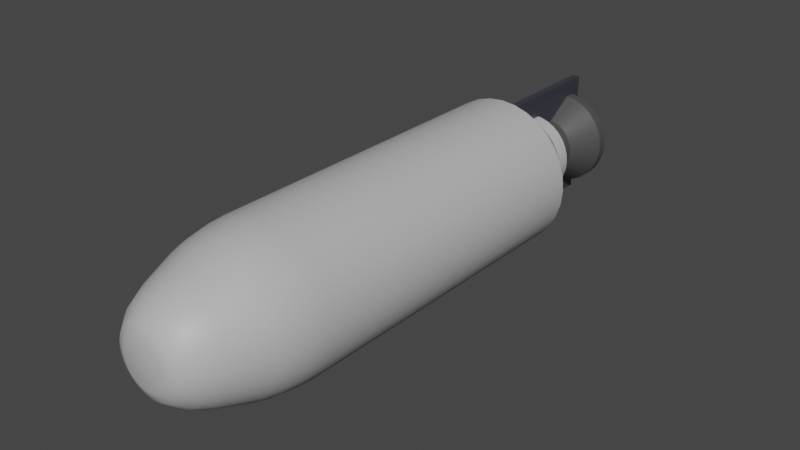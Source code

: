 # Source: rocket.blend  (saved by Blender 3.6.11; exported with 4.5.12 LTS)
import bpy
from mathutils import Matrix  # noqa: F401  (used for matrix-valued properties, if any)

bpy.ops.wm.read_factory_settings(use_empty=True)
scene = bpy.context.scene
scene.name = 'Scene'

# ---- collections
col_collection = bpy.data.collections.new('Collection'); scene.collection.children.link(col_collection)

# ---- materials (node trees are filled in below, after node groups)
mat_light_grey = bpy.data.materials.new('Light Grey')
mat_light_grey.use_transparent_shadow = False
mat_dark_grey = bpy.data.materials.new('Dark Grey')
mat_dark_grey.use_transparent_shadow = False
mat_metal = bpy.data.materials.new('Metal')
mat_metal.use_transparent_shadow = False

# ---- node groups
ng_auto_smooth = bpy.data.node_groups.new('Auto Smooth', 'GeometryNodeTree')
_s = ng_auto_smooth.interface.new_socket(name='Geometry', in_out='OUTPUT', socket_type='NodeSocketGeometry')
_s = ng_auto_smooth.interface.new_socket(name='Geometry', in_out='INPUT', socket_type='NodeSocketGeometry')
_s = ng_auto_smooth.interface.new_socket(name='Angle', in_out='INPUT', socket_type='NodeSocketFloat')
_s.subtype = 'ANGLE'
_s.min_value = 0.0
_s.max_value = 3.142
ng_auto_smooth.is_modifier = True
_N = ng_auto_smooth.nodes; _L = ng_auto_smooth.links
n0 = _N.new('NodeGroupOutput'); n0.name = 'Group Output'; n0.location = (480, -100)
n1 = _N.new('NodeGroupInput'); n1.name = 'Group Input'; n1.location = (-420, -300)
n2 = _N.new('NodeGroupInput'); n2.name = 'Group Input.001'; n2.location = (-60, -100)
n3 = _N.new('GeometryNodeSetShadeSmooth'); n3.name = 'Set Shade Smooth'; n3.location = (120, -100)
n3.domain = 'EDGE'
n4 = _N.new('GeometryNodeSetShadeSmooth'); n4.name = 'Set Shade Smooth.001'; n4.location = (300, -100)
n5 = _N.new('GeometryNodeInputMeshEdgeAngle'); n5.name = 'Edge Angle'; n5.location = (-420, -220)
n6 = _N.new('GeometryNodeInputEdgeSmooth'); n6.name = 'Is Edge Smooth'; n6.location = (-60, -160)
n7 = _N.new('GeometryNodeInputShadeSmooth'); n7.name = 'Is Face Smooth'; n7.location = (-240, -340)
n8 = _N.new('FunctionNodeBooleanMath'); n8.name = 'Boolean Math'; n8.location = (-60, -220)
n9 = _N.new('FunctionNodeCompare'); n9.name = 'Compare'; n9.location = (-240, -180)
n9.operation = 'LESS_EQUAL'
_L.new(n5.outputs[0], n9.inputs[0])
_L.new(n4.outputs[0], n0.inputs[0])
_L.new(n1.outputs[1], n9.inputs[1])
_L.new(n9.outputs[0], n8.inputs[0])
_L.new(n7.outputs[0], n8.inputs[1])
_L.new(n2.outputs[0], n3.inputs[0])
_L.new(n6.outputs[0], n3.inputs[1])
_L.new(n3.outputs[0], n4.inputs[0])
_L.new(n8.outputs[0], n3.inputs[2])
n0.is_active_output = True

# ---- material node trees
mat_light_grey.use_nodes = True; mat_light_grey.node_tree.nodes.clear()
_N = mat_light_grey.node_tree.nodes; _L = mat_light_grey.node_tree.links
n0 = _N.new('ShaderNodeBsdfPrincipled'); n0.name = 'Principled BSDF'; n0.location = (10, 300)
n0.distribution = 'GGX'
n0.subsurface_method = 'RANDOM_WALK_SKIN'
n0.inputs[0].default_value = (0.5071, 0.5071, 0.5071, 1.0)
n0.inputs[3].default_value = 1.45
n0.inputs[27].default_value = (0.0, 0.0, 0.0, 1.0)
n0.inputs[28].default_value = 1.0
n1 = _N.new('ShaderNodeOutputMaterial'); n1.name = 'Material Output'; n1.location = (300, 300)
_L.new(n0.outputs[0], n1.inputs[0])
n1.is_active_output = True
mat_dark_grey.use_nodes = True; mat_dark_grey.node_tree.nodes.clear()
_N = mat_dark_grey.node_tree.nodes; _L = mat_dark_grey.node_tree.links
n0 = _N.new('ShaderNodeBsdfPrincipled'); n0.name = 'Principled BSDF'; n0.location = (10, 300)
n0.distribution = 'GGX'
n0.subsurface_method = 'RANDOM_WALK_SKIN'
n0.inputs[0].default_value = (0.06998, 0.06998, 0.06998, 1.0)
n0.inputs[3].default_value = 1.45
n0.inputs[27].default_value = (0.0, 0.0, 0.0, 1.0)
n0.inputs[28].default_value = 1.0
n1 = _N.new('ShaderNodeOutputMaterial'); n1.name = 'Material Output'; n1.location = (300, 300)
_L.new(n0.outputs[0], n1.inputs[0])
n1.is_active_output = True
mat_metal.use_nodes = True; mat_metal.node_tree.nodes.clear()
_N = mat_metal.node_tree.nodes; _L = mat_metal.node_tree.links
n0 = _N.new('ShaderNodeBsdfPrincipled'); n0.name = 'Principled BSDF'; n0.location = (10, 300)
n0.distribution = 'GGX'
n0.subsurface_method = 'RANDOM_WALK_SKIN'
n0.inputs[0].default_value = (0.09686, 0.09783, 0.1282, 1.0)
n0.inputs[1].default_value = 0.6063
n0.inputs[2].default_value = 0.2559
n0.inputs[3].default_value = 1.45
n0.inputs[13].default_value = 0.2165
n0.inputs[27].default_value = (0.0, 0.0, 0.0, 1.0)
n0.inputs[28].default_value = 1.0
n1 = _N.new('ShaderNodeOutputMaterial'); n1.name = 'Material Output'; n1.location = (300, 300)
_L.new(n0.outputs[0], n1.inputs[0])
n1.is_active_output = True

# ---- world
world_world = bpy.data.worlds.new('World'); scene.world = world_world
world_world.use_nodes = True; world_world.node_tree.nodes.clear()
_N = world_world.node_tree.nodes; _L = world_world.node_tree.links
n0 = _N.new('ShaderNodeOutputWorld'); n0.name = 'World Output'; n0.location = (300, 300)
n1 = _N.new('ShaderNodeBackground'); n1.name = 'Background'; n1.location = (10, 300)
n1.inputs[0].default_value = (0.05088, 0.05088, 0.05088, 1.0)
_L.new(n1.outputs[0], n0.inputs[0])
n0.is_active_output = True
world_world.color = (0.05088, 0.05088, 0.05088)
world_world.use_sun_shadow = False
world_world.sun_shadow_jitter_overblur = 0.0

# ---- meshes
me_cylinder_005 = bpy.data.meshes.new('Cylinder.005')
me_cylinder_005.from_pydata([(0.0, 1.0, -1.0), (-0.1073, 0.5394, -1.254), (0.1951, 0.9808, -1.0), (-0.2105, 0.5081, -1.254), (0.3827, 0.9239, -1.0), (-0.3056, 0.4573, -1.254), (0.5556, 0.8315, -1.0), (-0.3889, 0.3889, -1.254), (0.7071, 0.7071, -1.0), (-0.4573, 0.3056, -1.254), (0.8315, 0.5556, -1.0), (-0.5081, 0.2105, -1.254), (0.9239, 0.3827, -1.0), (-0.5394, 0.1073, -1.254), (0.9808, 0.1951, -1.0), (-0.55, -1.731e-08, -1.254), (1.0, 0.0, -1.0), (-0.5394, -0.1073, -1.254), (0.9808, -0.1951, -1.0), (-0.5081, -0.2105, -1.254), (0.9239, -0.3827, -1.0), (-0.4573, -0.3056, -1.254), (0.8315, -0.5556, -1.0), (-0.3889, -0.3889, -1.254), (0.7071, -0.7071, -1.0), (-0.3056, -0.4573, -1.254), (0.5556, -0.8315, -1.0), (-0.2105, -0.5081, -1.254), (0.3827, -0.9239, -1.0), (-0.1073, -0.5394, -1.254), (0.1951, -0.9808, -1.0), (-8.926e-09, -0.55, -1.254), (0.0, -1.0, -1.0), (0.1073, -0.5394, -1.254), (-0.1951, -0.9808, -1.0), (0.2105, -0.5081, -1.254), (-0.3827, -0.9239, -1.0), (0.3056, -0.4573, -1.254), (-0.5556, -0.8315, -1.0), (0.3889, -0.3889, -1.254), (-0.7071, -0.7071, -1.0), (0.4573, -0.3056, -1.254), (-0.8315, -0.5556, -1.0), (0.5081, -0.2105, -1.254), (-0.9239, -0.3827, -1.0), (0.5394, -0.1073, -1.254), (-0.9808, -0.1951, -1.0), (0.55, -1.731e-08, -1.254), (-1.0, 0.0, -1.0), (0.5394, 0.1073, -1.254), (-0.9808, 0.1951, -1.0), (0.5081, 0.2105, -1.254), (-0.9239, 0.3827, -1.0), (0.4573, 0.3056, -1.254), (-0.8315, 0.5556, -1.0), (0.3889, 0.3889, -1.254), (-0.7071, 0.7071, -1.0), (0.3056, 0.4573, -1.254), (-0.5556, 0.8315, -1.0), (0.2105, 0.5081, -1.254), (-0.3827, 0.9239, -1.0), (0.1073, 0.5394, -1.254), (-0.1951, 0.9808, -1.0), (-8.926e-09, 0.55, -1.254), (0.05703, 0.2867, 1.526), (0.1411, 0.7095, 1.326), (0.08701, 0.4374, 1.499), (0.1178, 0.5922, 1.426), (3.541e-08, 0.7234, 1.326), (5.96e-08, 0.2923, 1.526), (4.657e-08, 0.6038, 1.426), (5.541e-08, 0.446, 1.499), (0.1119, 0.2701, 1.526), (0.2768, 0.6683, 1.326), (0.1707, 0.412, 1.499), (0.2311, 0.5578, 1.426), (0.1624, 0.243, 1.526), (0.4019, 0.6015, 1.326), (0.2478, 0.3708, 1.499), (0.3354, 0.502, 1.426), (0.2067, 0.2067, 1.526), (0.5115, 0.5115, 1.326), (0.3154, 0.3154, 1.499), (0.4269, 0.4269, 1.426), (0.243, 0.1624, 1.526), (0.6015, 0.4019, 1.326), (0.3708, 0.2478, 1.499), (0.502, 0.3354, 1.426), (0.2701, 0.1119, 1.526), (0.6683, 0.2768, 1.326), (0.412, 0.1707, 1.499), (0.5578, 0.2311, 1.426), (0.2867, 0.05703, 1.526), (0.7095, 0.1411, 1.326), (0.4374, 0.08701, 1.499), (0.5922, 0.1178, 1.426), (0.2923, 0.0, 1.526), (0.7234, 3.203e-09, 1.326), (0.446, 2.328e-09, 1.499), (0.6038, 3.551e-09, 1.426), (0.2867, -0.05703, 1.526), (0.7095, -0.1411, 1.326), (0.4374, -0.08701, 1.499), (0.5922, -0.1178, 1.426), (0.2701, -0.1119, 1.526), (0.6683, -0.2768, 1.326), (0.412, -0.1707, 1.499), (0.5578, -0.2311, 1.426), (0.243, -0.1624, 1.526), (0.6015, -0.4019, 1.326), (0.3708, -0.2478, 1.499), (0.502, -0.3354, 1.426), (0.2067, -0.2067, 1.526), (0.5115, -0.5115, 1.326), (0.3154, -0.3154, 1.499), (0.4269, -0.4269, 1.426), (0.1624, -0.243, 1.526), (0.4019, -0.6015, 1.326), (0.2478, -0.3708, 1.499), (0.3354, -0.502, 1.426), (0.1119, -0.2701, 1.526), (0.2768, -0.6683, 1.326), (0.1707, -0.412, 1.499), (0.2311, -0.5578, 1.426), (0.05703, -0.2867, 1.526), (0.1411, -0.7095, 1.326), (0.08701, -0.4374, 1.499), (0.1178, -0.5922, 1.426), (5.774e-08, -0.2923, 1.526), (3.541e-08, -0.7234, 1.326), (5.448e-08, -0.446, 1.499), (4.633e-08, -0.6038, 1.426), (-0.05703, -0.2867, 1.526), (-0.1411, -0.7095, 1.326), (-0.08701, -0.4374, 1.499), (-0.1178, -0.5922, 1.426), (-0.1119, -0.2701, 1.526), (-0.2768, -0.6683, 1.326), (-0.1707, -0.412, 1.499), (-0.2311, -0.5578, 1.426), (-0.1624, -0.243, 1.526), (-0.4019, -0.6015, 1.326), (-0.2478, -0.3708, 1.499), (-0.3354, -0.502, 1.426), (-0.2067, -0.2067, 1.526), (-0.5115, -0.5115, 1.326), (-0.3154, -0.3154, 1.499), (-0.4269, -0.4269, 1.426), (-0.243, -0.1624, 1.526), (-0.6015, -0.4019, 1.326), (-0.3708, -0.2478, 1.499), (-0.502, -0.3354, 1.426), (-0.2701, -0.1119, 1.526), (-0.6683, -0.2768, 1.326), (-0.412, -0.1707, 1.499), (-0.5578, -0.2311, 1.426), (-0.2867, -0.05703, 1.526), (-0.7095, -0.1411, 1.326), (-0.4374, -0.08701, 1.499), (-0.5922, -0.1178, 1.426), (-0.2923, 7.451e-09, 1.526), (-0.7234, 3.203e-09, 1.326), (-0.446, 6.054e-09, 1.499), (-0.6038, 4.54e-09, 1.426), (-0.2867, 0.05703, 1.526), (-0.7095, 0.1411, 1.326), (-0.4374, 0.08701, 1.499), (-0.5922, 0.1178, 1.426), (-0.2701, 0.1119, 1.526), (-0.6683, 0.2768, 1.326), (-0.412, 0.1707, 1.499), (-0.5578, 0.2311, 1.426), (-0.243, 0.1624, 1.526), (-0.6015, 0.4019, 1.326), (-0.3708, 0.2478, 1.499), (-0.502, 0.3354, 1.426), (-0.2067, 0.2067, 1.526), (-0.5115, 0.5115, 1.326), (-0.3154, 0.3154, 1.499), (-0.4269, 0.4269, 1.426), (-0.1624, 0.243, 1.526), (-0.4019, 0.6015, 1.326), (-0.2478, 0.3708, 1.499), (-0.3354, 0.502, 1.426), (-0.1119, 0.2701, 1.526), (-0.2768, 0.6683, 1.326), (-0.1707, 0.412, 1.499), (-0.2311, 0.5578, 1.426), (-0.05703, 0.2867, 1.526), (-0.1411, 0.7095, 1.326), (-0.08701, 0.4374, 1.499), (-0.1178, 0.5922, 1.426), (0.0, 1.0, 0.837), (1.352e-08, 0.8944, 1.125), (1.863e-09, 0.9859, 0.9352), (6.752e-09, 0.9472, 1.04), (0.1745, 0.8772, 1.125), (0.1951, 0.9808, 0.837), (0.1848, 0.929, 1.04), (0.1923, 0.9669, 0.9352), (0.3423, 0.8263, 1.125), (0.3827, 0.9239, 0.837), (0.3625, 0.8751, 1.04), (0.3773, 0.9108, 0.9352), (0.4969, 0.7437, 1.125), (0.5556, 0.8315, 0.837), (0.5262, 0.7876, 1.04), (0.5477, 0.8197, 0.9352), (0.6324, 0.6324, 1.125), (0.7071, 0.7071, 0.837), (0.6698, 0.6698, 1.04), (0.6971, 0.6971, 0.9352), (0.7437, 0.4969, 1.125), (0.8315, 0.5556, 0.837), (0.7876, 0.5262, 1.04), (0.8197, 0.5477, 0.9352), (0.8263, 0.3423, 1.125), (0.9239, 0.3827, 0.837), (0.8751, 0.3625, 1.04), (0.9108, 0.3773, 0.9352), (0.8772, 0.1745, 1.125), (0.9808, 0.1951, 0.837), (0.929, 0.1848, 1.04), (0.9669, 0.1923, 0.9352), (0.8944, 1.223e-09, 1.125), (1.0, 0.0, 0.837), (0.9472, 6.403e-10, 1.04), (0.9859, 1.746e-10, 0.9352), (0.8772, -0.1745, 1.125), (0.9808, -0.1951, 0.837), (0.929, -0.1848, 1.04), (0.9669, -0.1923, 0.9352), (0.8263, -0.3423, 1.125), (0.9239, -0.3827, 0.837), (0.8751, -0.3625, 1.04), (0.9108, -0.3773, 0.9352), (0.7437, -0.4969, 1.125), (0.8315, -0.5556, 0.837), (0.7876, -0.5262, 1.04), (0.8197, -0.5477, 0.9352), (0.6324, -0.6324, 1.125), (0.7071, -0.7071, 0.837), (0.6698, -0.6698, 1.04), (0.6971, -0.6971, 0.9352), (0.4969, -0.7437, 1.125), (0.5556, -0.8315, 0.837), (0.5262, -0.7876, 1.04), (0.5477, -0.8197, 0.9352), (0.3423, -0.8263, 1.125), (0.3827, -0.9239, 0.837), (0.3625, -0.8751, 1.04), (0.3773, -0.9108, 0.9352), (0.1745, -0.8772, 1.125), (0.1951, -0.9808, 0.837), (0.1848, -0.929, 1.04), (0.1923, -0.9669, 0.9352), (1.352e-08, -0.8944, 1.125), (0.0, -1.0, 0.837), (6.752e-09, -0.9472, 1.04), (1.863e-09, -0.9859, 0.9352), (-0.1745, -0.8772, 1.125), (-0.1951, -0.9808, 0.837), (-0.1848, -0.929, 1.04), (-0.1923, -0.9669, 0.9352), (-0.3423, -0.8263, 1.125), (-0.3827, -0.9239, 0.837), (-0.3625, -0.8751, 1.04), (-0.3773, -0.9108, 0.9352), (-0.4969, -0.7437, 1.125), (-0.5556, -0.8315, 0.837), (-0.5262, -0.7876, 1.04), (-0.5477, -0.8197, 0.9352), (-0.6324, -0.6324, 1.125), (-0.7071, -0.7071, 0.837), (-0.6698, -0.6698, 1.04), (-0.6971, -0.6971, 0.9352), (-0.7437, -0.4969, 1.125), (-0.8315, -0.5556, 0.837), (-0.7876, -0.5262, 1.04), (-0.8197, -0.5477, 0.9352), (-0.8263, -0.3423, 1.125), (-0.9239, -0.3827, 0.837), (-0.8751, -0.3625, 1.04), (-0.9108, -0.3773, 0.9352), (-0.8772, -0.1745, 1.125), (-0.9808, -0.1951, 0.837), (-0.929, -0.1848, 1.04), (-0.9669, -0.1923, 0.9352), (-0.8944, 1.223e-09, 1.125), (-1.0, 0.0, 0.837), (-0.9472, 6.403e-10, 1.04), (-0.9859, 1.746e-10, 0.9352), (-0.8772, 0.1745, 1.125), (-0.9808, 0.1951, 0.837), (-0.929, 0.1848, 1.04), (-0.9669, 0.1923, 0.9352), (-0.8263, 0.3423, 1.125), (-0.9239, 0.3827, 0.837), (-0.8751, 0.3625, 1.04), (-0.9108, 0.3773, 0.9352), (-0.7437, 0.4969, 1.125), (-0.8315, 0.5556, 0.837), (-0.7876, 0.5262, 1.04), (-0.8197, 0.5477, 0.9352), (-0.6324, 0.6324, 1.125), (-0.7071, 0.7071, 0.837), (-0.6698, 0.6698, 1.04), (-0.6971, 0.6971, 0.9352), (-0.4969, 0.7437, 1.125), (-0.5556, 0.8315, 0.837), (-0.5262, 0.7876, 1.04), (-0.5477, 0.8197, 0.9352), (-0.3423, 0.8263, 1.125), (-0.3827, 0.9239, 0.837), (-0.3625, 0.8751, 1.04), (-0.3773, 0.9108, 0.9352), (-0.1745, 0.8772, 1.125), (-0.1951, 0.9808, 0.837), (-0.1848, 0.929, 1.04), (-0.1923, 0.9669, 0.9352), (-0.1073, 0.5394, -1.341), (-1.664e-07, 0.55, -1.341), (-0.2105, 0.5081, -1.341), (-0.3889, 0.3889, -1.341), (-0.3056, 0.4573, -1.341), (-0.4573, 0.3056, -1.341), (-0.5394, 0.1073, -1.341), (-0.5081, 0.2105, -1.341), (-0.55, 7.185e-09, -1.341), (-0.5081, -0.2105, -1.341), (-0.5394, -0.1073, -1.341), (-0.4573, -0.3056, -1.341), (-0.3056, -0.4573, -1.341), (-0.3889, -0.3889, -1.341), (-0.2105, -0.5081, -1.341), (-1.664e-07, -0.55, -1.341), (-0.1073, -0.5394, -1.341), (0.1073, -0.5394, -1.341), (0.3056, -0.4573, -1.341), (0.2105, -0.5081, -1.341), (0.3889, -0.3889, -1.341), (0.5081, -0.2105, -1.341), (0.4573, -0.3056, -1.341), (0.5394, -0.1073, -1.341), (0.5394, 0.1073, -1.341), (0.55, 7.185e-09, -1.341), (0.5081, 0.2105, -1.341), (0.3889, 0.3889, -1.341), (0.4573, 0.3056, -1.341), (0.3056, 0.4573, -1.341), (0.1073, 0.5394, -1.341), (0.2105, 0.5081, -1.341), (0.1485, 0.3585, -1.408), (0.2156, 0.3226, -1.408), (0.3226, 0.2156, -1.408), (0.3585, 0.1485, -1.408), (0.1485, -0.3585, -1.408), (0.0757, -0.3806, -1.408), (-0.0757, -0.3806, -1.408), (-0.1485, -0.3585, -1.408), (-0.3806, -0.0757, -1.408), (-0.388, 8.216e-09, -1.408), (-0.3585, 0.1485, -1.408), (-0.3226, 0.2156, -1.408), (-1.464e-07, 0.388, -1.408), (0.0757, 0.3806, -1.408), (0.2744, 0.2744, -1.408), (0.3806, 0.0757, -1.408), (0.3806, -0.0757, -1.408), (0.3585, -0.1485, -1.408), (0.3226, -0.2156, -1.408), (0.2156, -0.3226, -1.408), (-1.464e-07, -0.388, -1.408), (-0.2156, -0.3226, -1.408), (-0.2744, -0.2744, -1.408), (-0.3585, -0.1485, -1.408), (-0.3806, 0.0757, -1.408), (-0.2744, 0.2744, -1.408), (-0.2156, 0.3226, -1.408), (-0.0757, 0.3806, -1.408), (0.388, 8.216e-09, -1.408), (-0.3226, -0.2156, -1.408), (0.2744, -0.2744, -1.408), (-0.1485, 0.3585, -1.408), (0.1485, 0.3585, -1.483), (0.2156, 0.3226, -1.483), (0.3226, 0.2156, -1.483), (0.3585, 0.1485, -1.483), (0.1485, -0.3585, -1.483), (0.0757, -0.3806, -1.483), (-0.0757, -0.3806, -1.483), (-0.1485, -0.3585, -1.483), (-0.3806, -0.0757, -1.483), (-0.388, 8.216e-09, -1.483), (-0.3585, 0.1485, -1.483), (-0.3226, 0.2156, -1.483), (-1.099e-07, 0.388, -1.483), (0.0757, 0.3806, -1.483), (0.2744, 0.2744, -1.483), (0.3806, 0.0757, -1.483), (0.3806, -0.0757, -1.483), (0.3585, -0.1485, -1.483), (0.3226, -0.2156, -1.483), (0.2156, -0.3226, -1.483), (-1.099e-07, -0.388, -1.483), (-0.2156, -0.3226, -1.483), (-0.2744, -0.2744, -1.483), (-0.3585, -0.1485, -1.483), (-0.3806, 0.0757, -1.483), (-0.2744, 0.2744, -1.483), (-0.2156, 0.3226, -1.483), (-0.0757, 0.3806, -1.483), (0.388, 8.216e-09, -1.483), (-0.3226, -0.2156, -1.483), (0.2744, -0.2744, -1.483), (-0.1485, 0.3585, -1.483), (0.2438, 0.5887, -1.645), (0.354, 0.5298, -1.645), (0.5298, 0.354, -1.645), (0.5887, 0.2438, -1.645), (0.2438, -0.5887, -1.645), (0.1243, -0.625, -1.645), (-0.1243, -0.625, -1.645), (-0.2438, -0.5887, -1.645), (-0.625, -0.1243, -1.645), (-0.6372, 9.414e-09, -1.645), (-0.5887, 0.2438, -1.645), (-0.5298, 0.354, -1.645), (-1.164e-07, 0.6372, -1.645), (0.1243, 0.625, -1.645), (0.4506, 0.4506, -1.645), (0.625, 0.1243, -1.645), (0.625, -0.1243, -1.645), (0.5887, -0.2438, -1.645), (0.5298, -0.354, -1.645), (0.354, -0.5298, -1.645), (-1.164e-07, -0.6372, -1.645), (-0.354, -0.5298, -1.645), (-0.4506, -0.4506, -1.645), (-0.5887, -0.2438, -1.645), (-0.625, 0.1243, -1.645), (-0.4506, 0.4506, -1.645), (-0.354, 0.5298, -1.645), (-0.1243, 0.625, -1.645), (0.6372, 9.414e-09, -1.645), (-0.5298, -0.354, -1.645), (0.4506, -0.4506, -1.645), (-0.2438, 0.5887, -1.645), (0.1919, 0.4633, -1.698), (0.2786, 0.417, -1.698), (0.417, 0.2786, -1.698), (0.4633, 0.1919, -1.698), (0.1919, -0.4633, -1.698), (0.09784, -0.4919, -1.698), (-0.09784, -0.4919, -1.698), (-0.1919, -0.4633, -1.698), (-0.4919, -0.09784, -1.698), (-0.5015, 7.89e-09, -1.698), (-0.4633, 0.1919, -1.698), (-0.417, 0.2786, -1.698), (-1.299e-07, 0.5015, -1.698), (0.09784, 0.4919, -1.698), (0.3546, 0.3546, -1.698), (0.4919, 0.09784, -1.698), (0.4919, -0.09784, -1.698), (0.4633, -0.1919, -1.698), (0.417, -0.2786, -1.698), (0.2786, -0.417, -1.698), (-1.299e-07, -0.5015, -1.698), (-0.2786, -0.417, -1.698), (-0.3546, -0.3546, -1.698), (-0.4633, -0.1919, -1.698), (-0.4919, 0.09784, -1.698), (-0.3546, 0.3546, -1.698), (-0.2786, 0.417, -1.698), (-0.09784, 0.4919, -1.698), (0.5015, 7.89e-09, -1.698), (-0.417, -0.2786, -1.698), (0.3546, -0.3546, -1.698), (-0.1919, 0.4633, -1.698), (0.2438, 0.5887, -1.698), (0.354, 0.5298, -1.698), (0.5298, 0.354, -1.698), (0.5887, 0.2438, -1.698), (0.2438, -0.5887, -1.698), (0.1243, -0.625, -1.698), (-0.1243, -0.625, -1.698), (-0.2438, -0.5887, -1.698), (-0.625, -0.1243, -1.698), (-0.6372, 9.414e-09, -1.698), (-0.5887, 0.2438, -1.698), (-0.5298, 0.354, -1.698), (-1.305e-07, 0.6372, -1.698), (0.1243, 0.625, -1.698), (0.4506, 0.4506, -1.698), (0.625, 0.1243, -1.698), (0.625, -0.1243, -1.698), (0.5887, -0.2438, -1.698), (0.5298, -0.354, -1.698), (0.354, -0.5298, -1.698), (-1.305e-07, -0.6372, -1.698), (-0.354, -0.5298, -1.698), (-0.4506, -0.4506, -1.698), (-0.5887, -0.2438, -1.698), (-0.625, 0.1243, -1.698), (-0.4506, 0.4506, -1.698), (-0.354, 0.5298, -1.698), (-0.1243, 0.625, -1.698), (0.6372, 9.414e-09, -1.698), (-0.5298, -0.354, -1.698), (0.4506, -0.4506, -1.698), (-0.2438, 0.5887, -1.698), (0.1304, 0.3148, -1.597), (0.1893, 0.2833, -1.597), (0.2833, 0.1893, -1.597), (0.3148, 0.1304, -1.597), (0.1304, -0.3148, -1.597), (0.06647, -0.3342, -1.597), (-0.06647, -0.3342, -1.597), (-0.1304, -0.3148, -1.597), (-0.3342, -0.06647, -1.597), (-0.3407, 1.184e-08, -1.597), (-0.3148, 0.1304, -1.597), (-0.2833, 0.1893, -1.597), (-1.222e-07, 0.3407, -1.597), (0.06647, 0.3342, -1.597), (0.2409, 0.2409, -1.597), (0.3342, 0.06647, -1.597), (0.3342, -0.06647, -1.597), (0.3148, -0.1304, -1.597), (0.2833, -0.1893, -1.597), (0.1893, -0.2833, -1.597), (-1.222e-07, -0.3407, -1.597), (-0.1893, -0.2833, -1.597), (-0.2409, -0.2409, -1.597), (-0.3148, -0.1304, -1.597), (-0.3342, 0.06647, -1.597), (-0.2409, 0.2409, -1.597), (-0.1893, 0.2833, -1.597), (-0.06647, 0.3342, -1.597), (0.3407, 1.184e-08, -1.597), (-0.2833, -0.1893, -1.597), (0.2409, -0.2409, -1.597), (-0.1304, 0.3148, -1.597), (-0.05155, -0.8448, -1.007), (-0.05155, 0.8448, -1.007), (-0.05155, -0.8448, -1.768), (-0.05155, 0.8448, -1.768), (0.05155, -0.8448, -1.007), (0.05155, 0.8448, -1.007), (0.05155, -0.8448, -1.768), (0.05155, 0.8448, -1.768), (-0.05155, 0.4331, -1.007), (-0.05155, 0.3544, -1.007), (-0.05155, -0.3544, -1.007), (-0.05155, -0.4331, -1.007), (-0.05155, -0.4331, -1.768), (-0.05155, -0.3544, -1.557), (-0.05155, 0.3544, -1.557), (-0.05155, 0.4331, -1.768), (0.05155, -0.4331, -1.768), (0.05155, -0.3544, -1.557), (0.05155, 0.3544, -1.557), (0.05155, 0.4331, -1.768), (0.05155, -0.4331, -1.007), (0.05155, -0.3544, -1.007), (0.05155, 0.3544, -1.007), (0.05155, 0.4331, -1.007)], [], [(62, 317, 192, 0), (200, 196, 65, 73), (204, 200, 73, 77), (208, 204, 77, 81), (212, 208, 81, 85), (216, 212, 85, 89), (220, 216, 89, 93), (224, 220, 93, 97), (228, 224, 97, 101), (232, 228, 101, 105), (236, 232, 105, 109), (240, 236, 109, 113), (244, 240, 113, 117), (248, 244, 117, 121), (252, 248, 121, 125), (256, 252, 125, 129), (260, 256, 129, 133), (264, 260, 133, 137), (268, 264, 137, 141), (272, 268, 141, 145), (276, 272, 145, 149), (280, 276, 149, 153), (284, 280, 153, 157), (288, 284, 157, 161), (292, 288, 161, 165), (296, 292, 165, 169), (300, 296, 169, 173), (304, 300, 173, 177), (308, 304, 177, 181), (312, 308, 181, 185), (54, 301, 305, 56), (316, 312, 185, 189), (193, 316, 189, 68), (18, 20, 43, 45), (4, 201, 205, 6), (10, 213, 217, 12), (28, 249, 253, 30), (46, 285, 289, 48), (20, 233, 237, 22), (38, 269, 273, 40), (56, 305, 309, 58), (12, 217, 221, 14), (30, 253, 257, 32), (64, 69, 188, 184, 180, 176, 172, 168, 164, 160, 156, 152, 148, 144, 140, 136, 132, 128, 124, 120, 116, 112, 108, 104, 100, 96, 92, 88, 84, 80, 76, 72), (48, 289, 293, 50), (6, 205, 209, 8), (22, 237, 241, 24), (40, 273, 277, 42), (58, 309, 313, 60), (14, 221, 225, 16), (32, 257, 261, 34), (50, 293, 297, 52), (2, 197, 201, 4), (24, 241, 245, 26), (42, 277, 281, 44), (60, 313, 317, 62), (16, 225, 229, 18), (34, 261, 265, 36), (52, 297, 301, 54), (8, 209, 213, 10), (26, 245, 249, 28), (44, 281, 285, 46), (47, 45, 343, 345), (18, 229, 233, 20), (36, 265, 269, 38), (65, 68, 70, 67), (67, 70, 71, 66), (66, 71, 69, 64), (73, 65, 67, 75), (75, 67, 66, 74), (74, 66, 64, 72), (77, 73, 75, 79), (79, 75, 74, 78), (78, 74, 72, 76), (81, 77, 79, 83), (83, 79, 78, 82), (82, 78, 76, 80), (85, 81, 83, 87), (87, 83, 82, 86), (86, 82, 80, 84), (89, 85, 87, 91), (91, 87, 86, 90), (90, 86, 84, 88), (93, 89, 91, 95), (95, 91, 90, 94), (94, 90, 88, 92), (97, 93, 95, 99), (99, 95, 94, 98), (98, 94, 92, 96), (101, 97, 99, 103), (103, 99, 98, 102), (102, 98, 96, 100), (105, 101, 103, 107), (107, 103, 102, 106), (106, 102, 100, 104), (109, 105, 107, 111), (111, 107, 106, 110), (110, 106, 104, 108), (113, 109, 111, 115), (115, 111, 110, 114), (114, 110, 108, 112), (117, 113, 115, 119), (119, 115, 114, 118), (118, 114, 112, 116), (121, 117, 119, 123), (123, 119, 118, 122), (122, 118, 116, 120), (125, 121, 123, 127), (127, 123, 122, 126), (126, 122, 120, 124), (129, 125, 127, 131), (131, 127, 126, 130), (130, 126, 124, 128), (133, 129, 131, 135), (135, 131, 130, 134), (134, 130, 128, 132), (137, 133, 135, 139), (139, 135, 134, 138), (138, 134, 132, 136), (141, 137, 139, 143), (143, 139, 138, 142), (142, 138, 136, 140), (145, 141, 143, 147), (147, 143, 142, 146), (146, 142, 140, 144), (149, 145, 147, 151), (151, 147, 146, 150), (150, 146, 144, 148), (153, 149, 151, 155), (155, 151, 150, 154), (154, 150, 148, 152), (157, 153, 155, 159), (159, 155, 154, 158), (158, 154, 152, 156), (161, 157, 159, 163), (163, 159, 158, 162), (162, 158, 156, 160), (165, 161, 163, 167), (167, 163, 162, 166), (166, 162, 160, 164), (169, 165, 167, 171), (171, 167, 166, 170), (170, 166, 164, 168), (173, 169, 171, 175), (175, 171, 170, 174), (174, 170, 168, 172), (177, 173, 175, 179), (179, 175, 174, 178), (178, 174, 172, 176), (181, 177, 179, 183), (183, 179, 178, 182), (182, 178, 176, 180), (185, 181, 183, 187), (187, 183, 182, 186), (186, 182, 180, 184), (189, 185, 187, 191), (191, 187, 186, 190), (190, 186, 184, 188), (68, 189, 191, 70), (70, 191, 190, 71), (71, 190, 188, 69), (0, 192, 197, 2), (197, 192, 194, 199), (199, 194, 195, 198), (198, 195, 193, 196), (201, 197, 199, 203), (203, 199, 198, 202), (202, 198, 196, 200), (205, 201, 203, 207), (207, 203, 202, 206), (206, 202, 200, 204), (209, 205, 207, 211), (211, 207, 206, 210), (210, 206, 204, 208), (213, 209, 211, 215), (215, 211, 210, 214), (214, 210, 208, 212), (217, 213, 215, 219), (219, 215, 214, 218), (218, 214, 212, 216), (221, 217, 219, 223), (223, 219, 218, 222), (222, 218, 216, 220), (225, 221, 223, 227), (227, 223, 222, 226), (226, 222, 220, 224), (229, 225, 227, 231), (231, 227, 226, 230), (230, 226, 224, 228), (233, 229, 231, 235), (235, 231, 230, 234), (234, 230, 228, 232), (237, 233, 235, 239), (239, 235, 234, 238), (238, 234, 232, 236), (241, 237, 239, 243), (243, 239, 238, 242), (242, 238, 236, 240), (245, 241, 243, 247), (247, 243, 242, 246), (246, 242, 240, 244), (249, 245, 247, 251), (251, 247, 246, 250), (250, 246, 244, 248), (253, 249, 251, 255), (255, 251, 250, 254), (254, 250, 248, 252), (257, 253, 255, 259), (259, 255, 254, 258), (258, 254, 252, 256), (261, 257, 259, 263), (263, 259, 258, 262), (262, 258, 256, 260), (265, 261, 263, 267), (267, 263, 262, 266), (266, 262, 260, 264), (269, 265, 267, 271), (271, 267, 266, 270), (270, 266, 264, 268), (273, 269, 271, 275), (275, 271, 270, 274), (274, 270, 268, 272), (277, 273, 275, 279), (279, 275, 274, 278), (278, 274, 272, 276), (281, 277, 279, 283), (283, 279, 278, 282), (282, 278, 276, 280), (285, 281, 283, 287), (287, 283, 282, 286), (286, 282, 280, 284), (289, 285, 287, 291), (291, 287, 286, 290), (290, 286, 284, 288), (293, 289, 291, 295), (295, 291, 290, 294), (294, 290, 288, 292), (297, 293, 295, 299), (299, 295, 294, 298), (298, 294, 292, 296), (301, 297, 299, 303), (303, 299, 298, 302), (302, 298, 296, 300), (305, 301, 303, 307), (307, 303, 302, 306), (306, 302, 300, 304), (309, 305, 307, 311), (311, 307, 306, 310), (310, 306, 304, 308), (313, 309, 311, 315), (315, 311, 310, 314), (314, 310, 308, 312), (317, 313, 315, 319), (319, 315, 314, 318), (318, 314, 312, 316), (192, 317, 319, 194), (194, 319, 318, 195), (195, 318, 316, 193), (196, 193, 68, 65), (36, 38, 25, 27), (54, 56, 7, 9), (10, 12, 51, 53), (28, 30, 33, 35), (46, 48, 15, 17), (2, 4, 59, 61), (20, 22, 41, 43), (38, 40, 23, 25), (56, 58, 5, 7), (12, 14, 49, 51), (30, 32, 31, 33), (48, 50, 13, 15), (4, 6, 57, 59), (22, 24, 39, 41), (40, 42, 21, 23), (58, 60, 3, 5), (14, 16, 47, 49), (32, 34, 29, 31), (50, 52, 11, 13), (6, 8, 55, 57), (24, 26, 37, 39), (42, 44, 19, 21), (60, 62, 1, 3), (16, 18, 45, 47), (34, 36, 27, 29), (52, 54, 9, 11), (8, 10, 53, 55), (26, 28, 35, 37), (44, 46, 17, 19), (0, 2, 61, 63), (62, 0, 63, 1), (330, 328, 361, 360), (37, 35, 339, 338), (9, 7, 323, 325), (63, 61, 350, 321), (53, 51, 346, 348), (13, 11, 327, 326), (59, 57, 349, 351), (39, 37, 338, 340), (43, 41, 342, 341), (15, 13, 326, 328), (19, 17, 330, 329), (45, 43, 341, 343), (49, 47, 345, 344), (5, 3, 322, 324), (21, 19, 329, 331), (11, 9, 325, 327), (25, 23, 333, 332), (51, 49, 344, 346), (17, 15, 328, 330), (1, 63, 321, 320), (55, 53, 348, 347), (23, 21, 331, 333), (27, 25, 332, 334), (31, 29, 336, 335), (29, 27, 334, 336), (3, 1, 320, 322), (57, 55, 347, 349), (35, 33, 337, 339), (7, 5, 324, 323), (61, 59, 351, 350), (41, 39, 340, 342), (33, 31, 335, 337), (360, 361, 393, 392), (331, 329, 375, 381), (337, 335, 372, 357), (326, 327, 362, 376), (334, 332, 373, 359), (327, 325, 363, 362), (322, 320, 379, 383), (321, 350, 365, 364), (332, 333, 374, 373), (329, 330, 360, 375), (350, 351, 352, 365), (333, 331, 381, 374), (347, 348, 354, 366), (328, 326, 376, 361), (342, 340, 382, 370), (325, 323, 377, 363), (324, 322, 383, 378), (346, 344, 367, 355), (351, 349, 353, 352), (345, 343, 368, 380), (343, 341, 369, 368), (348, 346, 355, 354), (323, 324, 378, 377), (349, 347, 366, 353), (339, 337, 357, 356), (320, 321, 364, 379), (344, 345, 380, 367), (341, 342, 370, 369), (340, 338, 371, 382), (338, 339, 356, 371), (336, 334, 359, 358), (335, 336, 358, 372), (397, 384, 416, 429), (383, 379, 411, 415), (363, 377, 409, 395), (362, 363, 395, 394), (377, 378, 410, 409), (364, 365, 397, 396), (379, 364, 396, 411), (365, 352, 384, 397), (380, 368, 400, 412), (366, 354, 386, 398), (374, 381, 413, 406), (355, 367, 399, 387), (370, 382, 414, 402), (368, 369, 401, 400), (378, 383, 415, 410), (369, 370, 402, 401), (353, 366, 398, 385), (371, 356, 388, 403), (367, 380, 412, 399), (357, 372, 404, 389), (352, 353, 385, 384), (382, 371, 403, 414), (359, 373, 405, 391), (354, 355, 387, 386), (372, 358, 390, 404), (373, 374, 406, 405), (356, 357, 389, 388), (381, 375, 407, 413), (375, 360, 392, 407), (358, 359, 391, 390), (376, 362, 394, 408), (361, 376, 408, 393), (432, 433, 497, 496), (412, 400, 432, 444), (398, 386, 418, 430), (406, 413, 445, 438), (387, 399, 431, 419), (402, 414, 446, 434), (400, 401, 433, 432), (410, 415, 447, 442), (401, 402, 434, 433), (385, 398, 430, 417), (403, 388, 420, 435), (399, 412, 444, 431), (389, 404, 436, 421), (384, 385, 417, 416), (414, 403, 435, 446), (391, 405, 437, 423), (386, 387, 419, 418), (404, 390, 422, 436), (405, 406, 438, 437), (388, 389, 421, 420), (413, 407, 439, 445), (407, 392, 424, 439), (390, 391, 423, 422), (408, 394, 426, 440), (393, 408, 440, 425), (392, 393, 425, 424), (415, 411, 443, 447), (395, 409, 441, 427), (394, 395, 427, 426), (409, 410, 442, 441), (396, 397, 429, 428), (411, 396, 428, 443), (456, 457, 521, 520), (442, 447, 511, 506), (433, 434, 498, 497), (417, 430, 494, 481), (435, 420, 484, 499), (431, 444, 508, 495), (421, 436, 500, 485), (416, 417, 481, 480), (446, 435, 499, 510), (423, 437, 501, 487), (418, 419, 483, 482), (436, 422, 486, 500), (437, 438, 502, 501), (420, 421, 485, 484), (445, 439, 503, 509), (439, 424, 488, 503), (422, 423, 487, 486), (440, 426, 490, 504), (425, 440, 504, 489), (424, 425, 489, 488), (447, 443, 507, 511), (427, 441, 505, 491), (426, 427, 491, 490), (441, 442, 506, 505), (428, 429, 493, 492), (443, 428, 492, 507), (429, 416, 480, 493), (444, 432, 496, 508), (430, 418, 482, 494), (438, 445, 509, 502), (419, 431, 495, 483), (434, 446, 510, 498), (449, 448, 480, 481), (451, 450, 482, 483), (453, 452, 484, 485), (455, 454, 486, 487), (457, 456, 488, 489), (459, 458, 490, 491), (461, 460, 492, 493), (448, 461, 493, 480), (450, 462, 494, 482), (463, 451, 483, 495), (465, 464, 496, 497), (466, 465, 497, 498), (452, 467, 499, 484), (468, 453, 485, 500), (469, 455, 487, 501), (470, 469, 501, 502), (456, 471, 503, 488), (472, 457, 489, 504), (473, 459, 491, 505), (474, 473, 505, 506), (460, 475, 507, 492), (464, 476, 508, 496), (477, 470, 502, 509), (478, 466, 498, 510), (479, 474, 506, 511), (462, 449, 481, 494), (476, 463, 495, 508), (467, 478, 510, 499), (454, 468, 500, 486), (471, 477, 509, 503), (458, 472, 504, 490), (475, 479, 511, 507), (524, 525, 512, 513, 526, 514, 515, 527, 540, 528, 529, 530, 542, 531, 516, 517, 532, 518, 519, 533, 534, 541, 535, 520, 521, 536, 522, 523, 537, 538, 543, 539), (479, 475, 539, 543), (459, 473, 537, 523), (458, 459, 523, 522), (473, 474, 538, 537), (460, 461, 525, 524), (475, 460, 524, 539), (461, 448, 512, 525), (476, 464, 528, 540), (462, 450, 514, 526), (470, 477, 541, 534), (451, 463, 527, 515), (466, 478, 542, 530), (464, 465, 529, 528), (474, 479, 543, 538), (465, 466, 530, 529), (449, 462, 526, 513), (467, 452, 516, 531), (463, 476, 540, 527), (453, 468, 532, 517), (448, 449, 513, 512), (478, 467, 531, 542), (455, 469, 533, 519), (450, 451, 515, 514), (468, 454, 518, 532), (469, 470, 534, 533), (452, 453, 517, 516), (477, 471, 535, 541), (471, 456, 520, 535), (454, 455, 519, 518), (472, 458, 522, 536), (457, 472, 536, 521), (544, 555, 556, 546), (563, 551, 549, 567), (558, 562, 561, 557), (546, 550, 548, 544), (551, 547, 545, 549), (559, 547, 551, 563), (562, 566, 565, 561), (548, 564, 555, 544), (553, 558, 557, 554), (550, 560, 564, 548), (546, 556, 560, 550), (552, 545, 547, 559), (566, 553, 554, 565), (567, 552, 553, 566), (555, 564, 565, 554), (563, 567, 566, 562), (564, 560, 561, 565), (559, 563, 562, 558), (560, 556, 557, 561), (552, 559, 558, 553), (556, 555, 554, 557), (567, 549, 545, 552)])
me_cylinder_005.polygons.foreach_set('use_smooth', [1, 1, 1, 1, 1, 1, 1, 1, 1, 1, 1, 1, 1, 1, 1, 1, 1, 1, 1, 1, 1, 1, 1, 1, 1, 1, 1, 1, 1, 1, 1, 1, 1, 1, 1, 1, 1, 1, 1, 1, 1, 1, 1, 1, 1, 1, 1, 1, 1, 1, 1, 1, 1, 1, 1, 1, 1, 1, 1, 1, 1, 1, 1, 1, 1, 1, 1, 1, 1, 1, 1, 1, 1, 1, 1, 1, 1, 1, 1, 1, 1, 1, 1, 1, 1, 1, 1, 1, 1, 1, 1, 1, 1, 1, 1, 1, 1, 1, 1, 1, 1, 1, 1, 1, 1, 1, 1, 1, 1, 1, 1, 1, 1, 1, 1, 1, 1, 1, 1, 1, 1, 1, 1, 1, 1, 1, 1, 1, 1, 1, 1, 1, 1, 1, 1, 1, 1, 1, 1, 1, 1, 1, 1, 1, 1, 1, 1, 1, 1, 1, 1, 1, 1, 1, 1, 1, 1, 1, 1, 1, 1, 1, 1, 1, 1, 1, 1, 1, 1, 1, 1, 1, 1, 1, 1, 1, 1, 1, 1, 1, 1, 1, 1, 1, 1, 1, 1, 1, 1, 1, 1, 1, 1, 1, 1, 1, 1, 1, 1, 1, 1, 1, 1, 1, 1, 1, 1, 1, 1, 1, 1, 1, 1, 1, 1, 1, 1, 1, 1, 1, 1, 1, 1, 1, 1, 1, 1, 1, 1, 1, 1, 1, 1, 1, 1, 1, 1, 1, 1, 1, 1, 1, 1, 1, 1, 1, 1, 1, 1, 1, 1, 1, 1, 1, 1, 1, 1, 1, 1, 1, 1, 1, 1, 1, 1, 1, 1, 1, 1, 1, 1, 1, 1, 1, 1, 1, 1, 1, 1, 1, 1, 1, 1, 1, 1, 1, 1, 1, 1, 1, 1, 1, 1, 1, 1, 1, 1, 1, 1, 1, 1, 1, 1, 1, 1, 1, 1, 1, 1, 1, 1, 1, 1, 1, 1, 1, 1, 1, 1, 1, 1, 1, 1, 1, 1, 1, 1, 1, 1, 1, 1, 1, 1, 1, 1, 1, 1, 1, 1, 1, 1, 1, 1, 1, 1, 1, 1, 1, 1, 1, 1, 1, 1, 1, 1, 1, 1, 1, 1, 1, 1, 1, 1, 1, 1, 1, 1, 1, 1, 1, 1, 1, 1, 1, 1, 1, 1, 1, 1, 1, 1, 1, 1, 1, 1, 1, 1, 1, 1, 1, 1, 1, 1, 1, 1, 1, 1, 1, 1, 1, 1, 1, 1, 1, 1, 1, 1, 1, 1, 1, 1, 1, 1, 1, 1, 1, 1, 1, 1, 1, 1, 1, 1, 1, 1, 1, 1, 1, 1, 1, 1, 1, 1, 1, 1, 1, 1, 1, 1, 1, 1, 1, 1, 1, 1, 1, 1, 1, 1, 1, 1, 1, 1, 1, 1, 1, 1, 1, 1, 1, 1, 1, 1, 1, 1, 1, 1, 1, 1, 1, 1, 1, 1, 1, 1, 1, 1, 1, 1, 1, 1, 1, 1, 1, 1, 1, 1, 1, 1, 1, 1, 1, 1, 1, 1, 1, 1, 1, 1, 1, 1, 1, 1, 1, 1, 1, 1, 1, 1, 1, 1, 1, 1, 1, 0, 0, 0, 0, 0, 0, 0, 0, 0, 0, 0, 0, 0, 0, 0, 0, 0, 0, 0, 0, 0, 0])
me_cylinder_005.polygons.foreach_set('material_index', [0, 0, 0, 0, 0, 0, 0, 0, 0, 0, 0, 0, 0, 0, 0, 0, 0, 0, 0, 0, 0, 0, 0, 0, 0, 0, 0, 0, 0, 0, 0, 0, 0, 0, 0, 0, 0, 0, 0, 0, 0, 0, 0, 0, 0, 0, 0, 0, 0, 0, 0, 0, 0, 0, 0, 0, 0, 0, 0, 0, 0, 0, 0, 0, 0, 0, 0, 0, 0, 0, 0, 0, 0, 0, 0, 0, 0, 0, 0, 0, 0, 0, 0, 0, 0, 0, 0, 0, 0, 0, 0, 0, 0, 0, 0, 0, 0, 0, 0, 0, 0, 0, 0, 0, 0, 0, 0, 0, 0, 0, 0, 0, 0, 0, 0, 0, 0, 0, 0, 0, 0, 0, 0, 0, 0, 0, 0, 0, 0, 0, 0, 0, 0, 0, 0, 0, 0, 0, 0, 0, 0, 0, 0, 0, 0, 0, 0, 0, 0, 0, 0, 0, 0, 0, 0, 0, 0, 0, 0, 0, 0, 0, 0, 0, 0, 0, 0, 0, 0, 0, 0, 0, 0, 0, 0, 0, 0, 0, 0, 0, 0, 0, 0, 0, 0, 0, 0, 0, 0, 0, 0, 0, 0, 0, 0, 0, 0, 0, 0, 0, 0, 0, 0, 0, 0, 0, 0, 0, 0, 0, 0, 0, 0, 0, 0, 0, 0, 0, 0, 0, 0, 0, 0, 0, 0, 0, 0, 0, 0, 0, 0, 0, 0, 0, 0, 0, 0, 0, 0, 0, 0, 0, 0, 0, 0, 0, 0, 0, 0, 0, 0, 0, 0, 0, 0, 0, 0, 0, 0, 0, 0, 0, 0, 0, 0, 0, 0, 0, 0, 0, 0, 0, 0, 0, 0, 0, 0, 0, 0, 0, 0, 0, 0, 0, 0, 0, 0, 0, 0, 0, 0, 0, 0, 0, 0, 0, 0, 0, 0, 0, 0, 0, 0, 0, 0, 0, 0, 0, 0, 0, 0, 0, 0, 0, 0, 0, 0, 0, 0, 0, 0, 0, 1, 0, 0, 0, 0, 0, 0, 0, 0, 0, 0, 0, 0, 0, 0, 0, 0, 0, 0, 0, 0, 0, 0, 0, 0, 0, 0, 0, 0, 0, 0, 0, 1, 1, 1, 1, 1, 1, 1, 1, 1, 1, 1, 1, 1, 1, 1, 1, 1, 1, 1, 1, 1, 1, 1, 1, 1, 1, 1, 1, 1, 1, 1, 1, 1, 1, 1, 1, 1, 1, 1, 1, 1, 1, 1, 1, 1, 1, 1, 1, 1, 1, 1, 1, 1, 1, 1, 1, 1, 1, 1, 1, 1, 1, 1, 1, 1, 1, 1, 1, 1, 1, 1, 1, 1, 1, 1, 1, 1, 1, 1, 1, 1, 1, 1, 1, 1, 1, 1, 1, 1, 1, 1, 1, 1, 1, 1, 1, 1, 1, 1, 1, 1, 1, 1, 1, 1, 1, 1, 1, 1, 1, 1, 1, 1, 1, 1, 1, 1, 1, 1, 1, 1, 1, 1, 1, 1, 1, 1, 1, 1, 1, 1, 1, 1, 1, 1, 1, 1, 1, 1, 1, 1, 1, 1, 1, 1, 1, 1, 1, 1, 1, 1, 1, 1, 1, 1, 1, 1, 1, 1, 1, 2, 2, 2, 2, 2, 2, 2, 2, 2, 2, 2, 2, 2, 2, 2, 2, 2, 2, 2, 2, 2, 2])
_uv = me_cylinder_005.uv_layers.new(name='UVMap')
_uv.uv.foreach_set('vector', [0.03125, 0.5, 0.03125, 0.9593, 0.0, 0.9593, 0.0, 0.5, 0.9375, 1.0, 0.9688, 1.0, 0.9688, 1.0, 0.9375, 1.0, 0.9062, 1.0, 0.9375, 1.0, 0.9375, 1.0, 0.9062, 1.0, 0.875, 1.0, 0.9062, 1.0, 0.9062, 1.0, 0.875, 1.0, 0.8438, 1.0, 0.875, 1.0, 0.875, 1.0, 0.8438, 1.0, 0.8125, 1.0, 0.8438, 1.0, 0.8438, 1.0, 0.8125, 1.0, 0.7812, 1.0, 0.8125, 1.0, 0.8125, 1.0, 0.7812, 1.0, 0.75, 1.0, 0.7812, 1.0, 0.7812, 1.0, 0.75, 1.0, 0.7188, 1.0, 0.75, 1.0, 0.75, 1.0, 0.7188, 1.0, 0.6875, 1.0, 0.7188, 1.0, 0.7188, 1.0, 0.6875, 1.0, 0.6562, 1.0, 0.6875, 1.0, 0.6875, 1.0, 0.6562, 1.0, 0.625, 1.0, 0.6562, 1.0, 0.6562, 1.0, 0.625, 1.0, 0.5938, 1.0, 0.625, 1.0, 0.625, 1.0, 0.5938, 1.0, 0.5625, 1.0, 0.5938, 1.0, 0.5938, 1.0, 0.5625, 1.0, 0.5312, 1.0, 0.5625, 1.0, 0.5625, 1.0, 0.5312, 1.0, 0.5, 1.0, 0.5312, 1.0, 0.5312, 1.0, 0.5, 1.0, 0.4688, 1.0, 0.5, 1.0, 0.5, 1.0, 0.4688, 1.0, 0.4375, 1.0, 0.4688, 1.0, 0.4688, 1.0, 0.4375, 1.0, 0.4062, 1.0, 0.4375, 1.0, 0.4375, 1.0, 0.4062, 1.0, 0.375, 1.0, 0.4062, 1.0, 0.4062, 1.0, 0.375, 1.0, 0.3438, 1.0, 0.375, 1.0, 0.375, 1.0, 0.3438, 1.0, 0.3125, 1.0, 0.3438, 1.0, 0.3438, 1.0, 0.3125, 1.0, 0.2812, 1.0, 0.3125, 1.0, 0.3125, 1.0, 0.2812, 1.0, 0.25, 1.0, 0.2812, 1.0, 0.2812, 1.0, 0.25, 1.0, 0.2188, 1.0, 0.25, 1.0, 0.25, 1.0, 0.2188, 1.0, 0.1875, 1.0, 0.2187, 1.0, 0.2188, 1.0, 0.1875, 1.0, 0.1562, 1.0, 0.1875, 1.0, 0.1875, 1.0, 0.1562, 1.0, 0.125, 1.0, 0.1562, 1.0, 0.1562, 1.0, 0.125, 1.0, 0.09375, 1.0, 0.125, 1.0, 0.125, 1.0, 0.09375, 1.0, 0.0625, 1.0, 0.09375, 1.0, 0.09375, 1.0, 0.0625, 1.0, 0.1562, 0.5, 0.1562, 0.9593, 0.125, 0.9593, 0.125, 0.5, 0.03125, 1.0, 0.0625, 1.0, 0.0625, 1.0, 0.03125, 1.0, 0.0, 1.0, 0.03125, 1.0, 0.03125, 1.0, 0.0, 1.0, 0.7188, 0.5, 0.6875, 0.5, 0.6875, 0.5, 0.7188, 0.5, 0.9375, 0.5, 0.9375, 0.9593, 0.9062, 0.9593, 0.9062, 0.5, 0.8438, 0.5, 0.8438, 0.9593, 0.8125, 0.9593, 0.8125, 0.5, 0.5625, 0.5, 0.5625, 0.9593, 0.5312, 0.9593, 0.5312, 0.5, 0.2812, 0.5, 0.2812, 0.9593, 0.25, 0.9593, 0.25, 0.5, 0.6875, 0.5, 0.6875, 0.9593, 0.6562, 0.9593, 0.6562, 0.5, 0.4062, 0.5, 0.4062, 0.9593, 0.375, 0.9593, 0.375, 0.5, 0.125, 0.5, 0.125, 0.9593, 0.09375, 0.9593, 0.09375, 0.5, 0.8125, 0.5, 0.8125, 0.9593, 0.7812, 0.9593, 0.7812, 0.5, 0.5312, 0.5, 0.5312, 0.9593, 0.5, 0.9593, 0.5, 0.5, 0.2747, 0.3741, 0.25, 0.3765, 0.2253, 0.3741, 0.2016, 0.3669, 0.1797, 0.3552, 0.1605, 0.3395, 0.1448, 0.3203, 0.1331, 0.2984, 0.1259, 0.2747, 0.1235, 0.25, 0.1259, 0.2253, 0.1331, 0.2016, 0.1448, 0.1797, 0.1605, 0.1605, 0.1797, 0.1448, 0.2016, 0.1331, 0.2253, 0.1259, 0.25, 0.1235, 0.2747, 0.1259, 0.2984, 0.1331, 0.3203, 0.1448, 0.3395, 0.1605, 0.3552, 0.1797, 0.3669, 0.2016, 0.3741, 0.2253, 0.3765, 0.25, 0.3741, 0.2747, 0.3669, 0.2984, 0.3552, 0.3203, 0.3395, 0.3395, 0.3203, 0.3552, 0.2984, 0.3669, 0.25, 0.5, 0.25, 0.9593, 0.2188, 0.9593, 0.2188, 0.5, 0.9062, 0.5, 0.9062, 0.9593, 0.875, 0.9593, 0.875, 0.5, 0.6562, 0.5, 0.6562, 0.9593, 0.625, 0.9593, 0.625, 0.5, 0.375, 0.5, 0.375, 0.9593, 0.3438, 0.9593, 0.3438, 0.5, 0.09375, 0.5, 0.09375, 0.9593, 0.0625, 0.9593, 0.0625, 0.5, 0.7812, 0.5, 0.7812, 0.9593, 0.75, 0.9593, 0.75, 0.5, 0.5, 0.5, 0.5, 0.9593, 0.4688, 0.9593, 0.4688, 0.5, 0.2188, 0.5, 0.2188, 0.9593, 0.1875, 0.9593, 0.1875, 0.5, 0.9688, 0.5, 0.9688, 0.9593, 0.9375, 0.9593, 0.9375, 0.5, 0.625, 0.5, 0.625, 0.9593, 0.5938, 0.9593, 0.5938, 0.5, 0.3438, 0.5, 0.3438, 0.9593, 0.3125, 0.9593, 0.3125, 0.5, 0.0625, 0.5, 0.0625, 0.9593, 0.03125, 0.9593, 0.03125, 0.5, 0.75, 0.5, 0.75, 0.9593, 0.7188, 0.9593, 0.7188, 0.5, 0.4688, 0.5, 0.4688, 0.9593, 0.4375, 0.9593, 0.4375, 0.5, 0.1875, 0.5, 0.1875, 0.9593, 0.1562, 0.9593, 0.1562, 0.5, 0.875, 0.5, 0.875, 0.9593, 0.8438, 0.9593, 0.8438, 0.5, 0.5938, 0.5, 0.5938, 0.9593, 0.5625, 0.9593, 0.5625, 0.5, 0.3125, 0.5, 0.3125, 0.9593, 0.2812, 0.9593, 0.2812, 0.5, 0.75, 0.5, 0.7188, 0.5, 0.7188, 0.5, 0.75, 0.5, 0.7188, 0.5, 0.7188, 0.9593, 0.6875, 0.9593, 0.6875, 0.5, 0.4375, 0.5, 0.4375, 0.9593, 0.4062, 0.9593, 0.4062, 0.5, 0.9688, 1.0, 1.0, 1.0, 1.0, 1.0, 0.9688, 1.0, 0.2968, 0.4854, 0.25, 0.49, 0.25, 0.4431, 0.2877, 0.4394, 0.2877, 0.4394, 0.25, 0.4431, 0.25, 0.3765, 0.2747, 0.3741, 0.9375, 1.0, 0.9688, 1.0, 0.9688, 1.0, 0.9375, 1.0, 0.3418, 0.4717, 0.2968, 0.4854, 0.2877, 0.4394, 0.3239, 0.4284, 0.3239, 0.4284, 0.2877, 0.4394, 0.2747, 0.3741, 0.2984, 0.3669, 0.9062, 1.0, 0.9375, 1.0, 0.9375, 1.0, 0.9062, 1.0, 0.3833, 0.4496, 0.3418, 0.4717, 0.3239, 0.4284, 0.3573, 0.4105, 0.3573, 0.4105, 0.3239, 0.4284, 0.2984, 0.3669, 0.3203, 0.3552, 0.875, 1.0, 0.9062, 1.0, 0.9062, 1.0, 0.875, 1.0, 0.4197, 0.4197, 0.3833, 0.4496, 0.3573, 0.4105, 0.3865, 0.3865, 0.3865, 0.3865, 0.3573, 0.4105, 0.3203, 0.3552, 0.3395, 0.3395, 0.8438, 1.0, 0.875, 1.0, 0.875, 1.0, 0.8438, 1.0, 0.4496, 0.3833, 0.4197, 0.4197, 0.3865, 0.3865, 0.4105, 0.3573, 0.4105, 0.3573, 0.3865, 0.3865, 0.3395, 0.3395, 0.3552, 0.3203, 0.8125, 1.0, 0.8438, 1.0, 0.8438, 1.0, 0.8125, 1.0, 0.4717, 0.3418, 0.4496, 0.3833, 0.4105, 0.3573, 0.4284, 0.3239, 0.4284, 0.3239, 0.4105, 0.3573, 0.3552, 0.3203, 0.3669, 0.2984, 0.7812, 1.0, 0.8125, 1.0, 0.8125, 1.0, 0.7812, 1.0, 0.4854, 0.2968, 0.4717, 0.3418, 0.4284, 0.3239, 0.4394, 0.2877, 0.4394, 0.2877, 0.4284, 0.3239, 0.3669, 0.2984, 0.3741, 0.2747, 0.75, 1.0, 0.7812, 1.0, 0.7812, 1.0, 0.75, 1.0, 0.49, 0.25, 0.4854, 0.2968, 0.4394, 0.2877, 0.4431, 0.25, 0.4431, 0.25, 0.4394, 0.2877, 0.3741, 0.2747, 0.3765, 0.25, 0.7188, 1.0, 0.75, 1.0, 0.75, 1.0, 0.7188, 1.0, 0.4854, 0.2032, 0.49, 0.25, 0.4431, 0.25, 0.4394, 0.2123, 0.4394, 0.2123, 0.4431, 0.25, 0.3765, 0.25, 0.3741, 0.2253, 0.6875, 1.0, 0.7188, 1.0, 0.7188, 1.0, 0.6875, 1.0, 0.4717, 0.1582, 0.4854, 0.2032, 0.4394, 0.2123, 0.4284, 0.1761, 0.4284, 0.1761, 0.4394, 0.2123, 0.3741, 0.2253, 0.3669, 0.2016, 0.6562, 1.0, 0.6875, 1.0, 0.6875, 1.0, 0.6562, 1.0, 0.4496, 0.1167, 0.4717, 0.1582, 0.4284, 0.1761, 0.4105, 0.1427, 0.4105, 0.1427, 0.4284, 0.1761, 0.3669, 0.2016, 0.3552, 0.1797, 0.625, 1.0, 0.6562, 1.0, 0.6562, 1.0, 0.625, 1.0, 0.4197, 0.08029, 0.4496, 0.1167, 0.4105, 0.1427, 0.3865, 0.1135, 0.3865, 0.1135, 0.4105, 0.1427, 0.3552, 0.1797, 0.3395, 0.1605, 0.5938, 1.0, 0.625, 1.0, 0.625, 1.0, 0.5938, 1.0, 0.3833, 0.05045, 0.4197, 0.08029, 0.3865, 0.1135, 0.3573, 0.08946, 0.3573, 0.08946, 0.3865, 0.1135, 0.3395, 0.1605, 0.3203, 0.1448, 0.5625, 1.0, 0.5938, 1.0, 0.5938, 1.0, 0.5625, 1.0, 0.3418, 0.02827, 0.3833, 0.05045, 0.3573, 0.08946, 0.3239, 0.07162, 0.3239, 0.07162, 0.3573, 0.08946, 0.3203, 0.1448, 0.2984, 0.1331, 0.5312, 1.0, 0.5625, 1.0, 0.5625, 1.0, 0.5312, 1.0, 0.2968, 0.01461, 0.3418, 0.02827, 0.3239, 0.07162, 0.2877, 0.06063, 0.2877, 0.06063, 0.3239, 0.07162, 0.2984, 0.1331, 0.2747, 0.1259, 0.5, 1.0, 0.5312, 1.0, 0.5312, 1.0, 0.5, 1.0, 0.25, 0.01, 0.2968, 0.01461, 0.2877, 0.06063, 0.25, 0.05692, 0.25, 0.05692, 0.2877, 0.06063, 0.2747, 0.1259, 0.25, 0.1235, 0.4688, 1.0, 0.5, 1.0, 0.5, 1.0, 0.4688, 1.0, 0.2032, 0.01461, 0.25, 0.01, 0.25, 0.05692, 0.2123, 0.06063, 0.2123, 0.06063, 0.25, 0.05692, 0.25, 0.1235, 0.2253, 0.1259, 0.4375, 1.0, 0.4688, 1.0, 0.4688, 1.0, 0.4375, 1.0, 0.1582, 0.02827, 0.2032, 0.01461, 0.2123, 0.06063, 0.1761, 0.07162, 0.1761, 0.07162, 0.2123, 0.06063, 0.2253, 0.1259, 0.2016, 0.1331, 0.4062, 1.0, 0.4375, 1.0, 0.4375, 1.0, 0.4062, 1.0, 0.1167, 0.05045, 0.1582, 0.02827, 0.1761, 0.07162, 0.1427, 0.08946, 0.1427, 0.08946, 0.1761, 0.07162, 0.2016, 0.1331, 0.1797, 0.1448, 0.375, 1.0, 0.4062, 1.0, 0.4062, 1.0, 0.375, 1.0, 0.08029, 0.08029, 0.1167, 0.05045, 0.1427, 0.08946, 0.1135, 0.1135, 0.1135, 0.1135, 0.1427, 0.08946, 0.1797, 0.1448, 0.1605, 0.1605, 0.3438, 1.0, 0.375, 1.0, 0.375, 1.0, 0.3438, 1.0, 0.05045, 0.1167, 0.08029, 0.08029, 0.1135, 0.1135, 0.08946, 0.1427, 0.08946, 0.1427, 0.1135, 0.1135, 0.1605, 0.1605, 0.1448, 0.1797, 0.3125, 1.0, 0.3438, 1.0, 0.3438, 1.0, 0.3125, 1.0, 0.02827, 0.1582, 0.05045, 0.1167, 0.08946, 0.1427, 0.07162, 0.1761, 0.07162, 0.1761, 0.08946, 0.1427, 0.1448, 0.1797, 0.1331, 0.2016, 0.2812, 1.0, 0.3125, 1.0, 0.3125, 1.0, 0.2812, 1.0, 0.01461, 0.2032, 0.02827, 0.1582, 0.07162, 0.1761, 0.06063, 0.2123, 0.06063, 0.2123, 0.07162, 0.1761, 0.1331, 0.2016, 0.1259, 0.2253, 0.25, 1.0, 0.2812, 1.0, 0.2812, 1.0, 0.25, 1.0, 0.01, 0.25, 0.01461, 0.2032, 0.06063, 0.2123, 0.05692, 0.25, 0.05692, 0.25, 0.06063, 0.2123, 0.1259, 0.2253, 0.1235, 0.25, 0.2188, 1.0, 0.25, 1.0, 0.25, 1.0, 0.2188, 1.0, 0.01461, 0.2968, 0.01, 0.25, 0.05692, 0.25, 0.06063, 0.2877, 0.06063, 0.2877, 0.05692, 0.25, 0.1235, 0.25, 0.1259, 0.2747, 0.1875, 1.0, 0.2188, 1.0, 0.2188, 1.0, 0.1875, 1.0, 0.02827, 0.3418, 0.01461, 0.2968, 0.06063, 0.2877, 0.07162, 0.3239, 0.07162, 0.3239, 0.06063, 0.2877, 0.1259, 0.2747, 0.1331, 0.2984, 0.1562, 1.0, 0.1875, 1.0, 0.1875, 1.0, 0.1562, 1.0, 0.05045, 0.3833, 0.02827, 0.3418, 0.07162, 0.3239, 0.08946, 0.3573, 0.08946, 0.3573, 0.07162, 0.3239, 0.1331, 0.2984, 0.1448, 0.3203, 0.125, 1.0, 0.1562, 1.0, 0.1562, 1.0, 0.125, 1.0, 0.08029, 0.4197, 0.05045, 0.3833, 0.08946, 0.3573, 0.1135, 0.3865, 0.1135, 0.3865, 0.08946, 0.3573, 0.1448, 0.3203, 0.1605, 0.3395, 0.09375, 1.0, 0.125, 1.0, 0.125, 1.0, 0.09375, 1.0, 0.1167, 0.4496, 0.08029, 0.4197, 0.1135, 0.3865, 0.1427, 0.4105, 0.1427, 0.4105, 0.1135, 0.3865, 0.1605, 0.3395, 0.1797, 0.3552, 0.0625, 1.0, 0.09375, 1.0, 0.09375, 1.0, 0.0625, 1.0, 0.1582, 0.4717, 0.1167, 0.4496, 0.1427, 0.4105, 0.1761, 0.4284, 0.1761, 0.4284, 0.1427, 0.4105, 0.1797, 0.3552, 0.2016, 0.3669, 0.03125, 1.0, 0.0625, 1.0, 0.0625, 1.0, 0.03125, 1.0, 0.2032, 0.4854, 0.1582, 0.4717, 0.1761, 0.4284, 0.2123, 0.4394, 0.2123, 0.4394, 0.1761, 0.4284, 0.2016, 0.3669, 0.2253, 0.3741, 0.0, 1.0, 0.03125, 1.0, 0.03125, 1.0, 0.0, 1.0, 0.25, 0.49, 0.2032, 0.4854, 0.2123, 0.4394, 0.25, 0.4431, 0.25, 0.4431, 0.2123, 0.4394, 0.2253, 0.3741, 0.25, 0.3765, 1.0, 0.5, 1.0, 0.9593, 0.9688, 0.9593, 0.9688, 0.5, 0.9688, 0.9593, 1.0, 0.9593, 0.9998, 0.9838, 0.9688, 0.9838, 0.9688, 0.9838, 0.9998, 0.9838, 0.9998, 1.0, 0.9687, 1.0, 0.9687, 1.0, 0.9998, 1.0, 1.0, 1.0, 0.9688, 1.0, 0.9375, 0.9593, 0.9688, 0.9593, 0.9688, 0.9838, 0.9375, 0.9838, 0.9375, 0.9838, 0.9688, 0.9838, 0.9687, 1.0, 0.9375, 1.0, 0.9375, 1.0, 0.9687, 1.0, 0.9688, 1.0, 0.9375, 1.0, 0.9062, 0.9593, 0.9375, 0.9593, 0.9375, 0.9838, 0.9062, 0.9838, 0.9062, 0.9838, 0.9375, 0.9838, 0.9375, 1.0, 0.9062, 1.0, 0.9062, 1.0, 0.9375, 1.0, 0.9375, 1.0, 0.9062, 1.0, 0.875, 0.9593, 0.9062, 0.9593, 0.9062, 0.9838, 0.875, 0.9838, 0.875, 0.9838, 0.9062, 0.9838, 0.9062, 1.0, 0.875, 1.0, 0.875, 1.0, 0.9062, 1.0, 0.9062, 1.0, 0.875, 1.0, 0.8438, 0.9593, 0.875, 0.9593, 0.875, 0.9838, 0.8438, 0.9838, 0.8438, 0.9838, 0.875, 0.9838, 0.875, 1.0, 0.8437, 1.0, 0.8437, 1.0, 0.875, 1.0, 0.875, 1.0, 0.8438, 1.0, 0.8125, 0.9593, 0.8438, 0.9593, 0.8438, 0.9838, 0.8125, 0.9838, 0.8125, 0.9838, 0.8438, 0.9838, 0.8437, 1.0, 0.8125, 1.0, 0.8125, 1.0, 0.8437, 1.0, 0.8438, 1.0, 0.8125, 1.0, 0.7812, 0.9593, 0.8125, 0.9593, 0.8125, 0.9838, 0.7812, 0.9838, 0.7812, 0.9838, 0.8125, 0.9838, 0.8125, 1.0, 0.7812, 1.0, 0.7812, 1.0, 0.8125, 1.0, 0.8125, 1.0, 0.7812, 1.0, 0.75, 0.9593, 0.7812, 0.9593, 0.7812, 0.9838, 0.75, 0.9838, 0.75, 0.9838, 0.7812, 0.9838, 0.7812, 1.0, 0.75, 1.0, 0.75, 1.0, 0.7812, 1.0, 0.7812, 1.0, 0.75, 1.0, 0.7188, 0.9593, 0.75, 0.9593, 0.75, 0.9838, 0.7188, 0.9838, 0.7188, 0.9838, 0.75, 0.9838, 0.75, 1.0, 0.7187, 1.0, 0.7187, 1.0, 0.75, 1.0, 0.75, 1.0, 0.7188, 1.0, 0.6875, 0.9593, 0.7188, 0.9593, 0.7188, 0.9838, 0.6875, 0.9838, 0.6875, 0.9838, 0.7188, 0.9838, 0.7187, 1.0, 0.6875, 1.0, 0.6875, 1.0, 0.7187, 1.0, 0.7188, 1.0, 0.6875, 1.0, 0.6562, 0.9593, 0.6875, 0.9593, 0.6875, 0.9838, 0.6562, 0.9838, 0.6562, 0.9838, 0.6875, 0.9838, 0.6875, 1.0, 0.6562, 1.0, 0.6562, 1.0, 0.6875, 1.0, 0.6875, 1.0, 0.6562, 1.0, 0.625, 0.9593, 0.6562, 0.9593, 0.6562, 0.9838, 0.625, 0.9838, 0.625, 0.9838, 0.6562, 0.9838, 0.6562, 1.0, 0.625, 1.0, 0.625, 1.0, 0.6562, 1.0, 0.6562, 1.0, 0.625, 1.0, 0.5938, 0.9593, 0.625, 0.9593, 0.625, 0.9838, 0.5938, 0.9838, 0.5938, 0.9838, 0.625, 0.9838, 0.625, 1.0, 0.5938, 1.0, 0.5938, 1.0, 0.625, 1.0, 0.625, 1.0, 0.5938, 1.0, 0.5625, 0.9593, 0.5938, 0.9593, 0.5938, 0.9838, 0.5625, 0.9838, 0.5625, 0.9838, 0.5938, 0.9838, 0.5938, 1.0, 0.5625, 1.0, 0.5625, 1.0, 0.5938, 1.0, 0.5938, 1.0, 0.5625, 1.0, 0.5312, 0.9593, 0.5625, 0.9593, 0.5625, 0.9838, 0.5312, 0.9838, 0.5312, 0.9838, 0.5625, 0.9838, 0.5625, 1.0, 0.5312, 1.0, 0.5312, 1.0, 0.5625, 1.0, 0.5625, 1.0, 0.5312, 1.0, 0.5, 0.9593, 0.5312, 0.9593, 0.5312, 0.9838, 0.5, 0.9838, 0.5, 0.9838, 0.5312, 0.9838, 0.5312, 1.0, 0.5, 1.0, 0.5, 1.0, 0.5312, 1.0, 0.5312, 1.0, 0.5, 1.0, 0.4688, 0.9593, 0.5, 0.9593, 0.5, 0.9838, 0.4688, 0.9838, 0.4688, 0.9838, 0.5, 0.9838, 0.5, 1.0, 0.4687, 1.0, 0.4687, 1.0, 0.5, 1.0, 0.5, 1.0, 0.4688, 1.0, 0.4375, 0.9593, 0.4688, 0.9593, 0.4688, 0.9838, 0.4375, 0.9838, 0.4375, 0.9838, 0.4688, 0.9838, 0.4687, 1.0, 0.4375, 1.0, 0.4375, 1.0, 0.4687, 1.0, 0.4688, 1.0, 0.4375, 1.0, 0.4062, 0.9593, 0.4375, 0.9593, 0.4375, 0.9838, 0.4062, 0.9838, 0.4062, 0.9838, 0.4375, 0.9838, 0.4375, 1.0, 0.4062, 1.0, 0.4062, 1.0, 0.4375, 1.0, 0.4375, 1.0, 0.4062, 1.0, 0.375, 0.9593, 0.4062, 0.9593, 0.4062, 0.9838, 0.375, 0.9838, 0.375, 0.9838, 0.4062, 0.9838, 0.4062, 1.0, 0.375, 1.0, 0.375, 1.0, 0.4062, 1.0, 0.4062, 1.0, 0.375, 1.0, 0.3438, 0.9593, 0.375, 0.9593, 0.375, 0.9838, 0.3438, 0.9838, 0.3438, 0.9838, 0.375, 0.9838, 0.375, 1.0, 0.3438, 1.0, 0.3438, 1.0, 0.375, 1.0, 0.375, 1.0, 0.3438, 1.0, 0.3125, 0.9593, 0.3438, 0.9593, 0.3438, 0.9838, 0.3125, 0.9838, 0.3125, 0.9838, 0.3438, 0.9838, 0.3438, 1.0, 0.3125, 1.0, 0.3125, 1.0, 0.3438, 1.0, 0.3438, 1.0, 0.3125, 1.0, 0.2812, 0.9593, 0.3125, 0.9593, 0.3125, 0.9838, 0.2812, 0.9838, 0.2812, 0.9838, 0.3125, 0.9838, 0.3125, 1.0, 0.2812, 1.0, 0.2812, 1.0, 0.3125, 1.0, 0.3125, 1.0, 0.2812, 1.0, 0.25, 0.9593, 0.2812, 0.9593, 0.2812, 0.9838, 0.25, 0.9838, 0.25, 0.9838, 0.2812, 0.9838, 0.2812, 1.0, 0.25, 1.0, 0.25, 1.0, 0.2812, 1.0, 0.2812, 1.0, 0.25, 1.0, 0.2188, 0.9593, 0.25, 0.9593, 0.25, 0.9838, 0.2188, 0.9838, 0.2188, 0.9838, 0.25, 0.9838, 0.25, 1.0, 0.2188, 1.0, 0.2188, 1.0, 0.25, 1.0, 0.25, 1.0, 0.2188, 1.0, 0.1875, 0.9593, 0.2188, 0.9593, 0.2188, 0.9838, 0.1875, 0.9838, 0.1875, 0.9838, 0.2188, 0.9838, 0.2188, 1.0, 0.1875, 1.0, 0.1875, 1.0, 0.2188, 1.0, 0.2187, 1.0, 0.1875, 1.0, 0.1562, 0.9593, 0.1875, 0.9593, 0.1875, 0.9838, 0.1562, 0.9838, 0.1562, 0.9838, 0.1875, 0.9838, 0.1875, 1.0, 0.1562, 1.0, 0.1562, 1.0, 0.1875, 1.0, 0.1875, 1.0, 0.1562, 1.0, 0.125, 0.9593, 0.1562, 0.9593, 0.1562, 0.9838, 0.125, 0.9838, 0.125, 0.9838, 0.1562, 0.9838, 0.1562, 1.0, 0.125, 1.0, 0.125, 1.0, 0.1562, 1.0, 0.1562, 1.0, 0.125, 1.0, 0.09375, 0.9593, 0.125, 0.9593, 0.125, 0.9838, 0.09375, 0.9838, 0.09375, 0.9838, 0.125, 0.9838, 0.125, 1.0, 0.09375, 1.0, 0.09375, 1.0, 0.125, 1.0, 0.125, 1.0, 0.09375, 1.0, 0.0625, 0.9593, 0.09375, 0.9593, 0.09375, 0.9838, 0.0625, 0.9838, 0.0625, 0.9838, 0.09375, 0.9838, 0.09375, 1.0, 0.0625, 1.0, 0.0625, 1.0, 0.09375, 1.0, 0.09375, 1.0, 0.0625, 1.0, 0.03125, 0.9593, 0.0625, 0.9593, 0.0625, 0.9838, 0.03125, 0.9838, 0.03125, 0.9838, 0.0625, 0.9838, 0.0625, 1.0, 0.03125, 1.0, 0.03125, 1.0, 0.0625, 1.0, 0.0625, 1.0, 0.03125, 1.0, 0.0, 0.9593, 0.03125, 0.9593, 0.03125, 0.9838, 0.0002211, 0.9838, 0.0002211, 0.9838, 0.03125, 0.9838, 0.03125, 1.0, 0.0001814, 1.0, 0.0001814, 1.0, 0.03125, 1.0, 0.03125, 1.0, 0.0, 1.0, 0.9688, 1.0, 1.0, 1.0, 1.0, 1.0, 0.9688, 1.0, 0.4375, 0.5, 0.4062, 0.5, 0.4062, 0.5, 0.4375, 0.5, 0.1562, 0.5, 0.125, 0.5, 0.125, 0.5, 0.1562, 0.5, 0.8438, 0.5, 0.8125, 0.5, 0.8125, 0.5, 0.8438, 0.5, 0.5625, 0.5, 0.5312, 0.5, 0.5312, 0.5, 0.5625, 0.5, 0.2812, 0.5, 0.25, 0.5, 0.25, 0.5, 0.2812, 0.5, 0.9688, 0.5, 0.9375, 0.5, 0.9375, 0.5, 0.9688, 0.5, 0.6875, 0.5, 0.6562, 0.5, 0.6562, 0.5, 0.6875, 0.5, 0.4062, 0.5, 0.375, 0.5, 0.375, 0.5, 0.4062, 0.5, 0.125, 0.5, 0.09375, 0.5, 0.09375, 0.5, 0.125, 0.5, 0.8125, 0.5, 0.7812, 0.5, 0.7812, 0.5, 0.8125, 0.5, 0.5312, 0.5, 0.5, 0.5, 0.5, 0.5, 0.5312, 0.5, 0.25, 0.5, 0.2188, 0.5, 0.2188, 0.5, 0.25, 0.5, 0.9375, 0.5, 0.9062, 0.5, 0.9062, 0.5, 0.9375, 0.5, 0.6562, 0.5, 0.625, 0.5, 0.625, 0.5, 0.6562, 0.5, 0.375, 0.5, 0.3438, 0.5, 0.3438, 0.5, 0.375, 0.5, 0.09375, 0.5, 0.0625, 0.5, 0.0625, 0.5, 0.09375, 0.5, 0.7812, 0.5, 0.75, 0.5, 0.75, 0.5, 0.7812, 0.5, 0.5, 0.5, 0.4688, 0.5, 0.4688, 0.5, 0.5, 0.5, 0.2188, 0.5, 0.1875, 0.5, 0.1875, 0.5, 0.2188, 0.5, 0.9062, 0.5, 0.875, 0.5, 0.875, 0.5, 0.9062, 0.5, 0.625, 0.5, 0.5938, 0.5, 0.5938, 0.5, 0.625, 0.5, 0.3438, 0.5, 0.3125, 0.5, 0.3125, 0.5, 0.3438, 0.5, 0.0625, 0.5, 0.03125, 0.5, 0.03125, 0.5, 0.0625, 0.5, 0.75, 0.5, 0.7188, 0.5, 0.7188, 0.5, 0.75, 0.5, 0.4688, 0.5, 0.4375, 0.5, 0.4375, 0.5, 0.4688, 0.5, 0.1875, 0.5, 0.1562, 0.5, 0.1562, 0.5, 0.1875, 0.5, 0.875, 0.5, 0.8438, 0.5, 0.8438, 0.5, 0.875, 0.5, 0.5938, 0.5, 0.5625, 0.5, 0.5625, 0.5, 0.5938, 0.5, 0.3125, 0.5, 0.2812, 0.5, 0.2812, 0.5, 0.3125, 0.5, 1.0, 0.5, 0.9688, 0.5, 0.9688, 0.5, 1.0, 0.5, 0.03125, 0.5, 0.0, 0.5, 0.0, 0.5, 0.03125, 0.5, 0.2812, 0.5, 0.25, 0.5, 0.25, 0.5, 0.2812, 0.5, 0.5938, 0.5, 0.5625, 0.5, 0.5625, 0.5, 0.5938, 0.5, 0.1562, 0.5, 0.125, 0.5, 0.125, 0.5, 0.1562, 0.5, 1.0, 0.5, 0.9688, 0.5, 0.9688, 0.5, 1.0, 0.5, 0.8438, 0.5, 0.8125, 0.5, 0.8125, 0.5, 0.8438, 0.5, 0.2188, 0.5, 0.1875, 0.5, 0.1875, 0.5, 0.2188, 0.5, 0.9375, 0.5, 0.9062, 0.5, 0.9062, 0.5, 0.9375, 0.5, 0.625, 0.5, 0.5938, 0.5, 0.5938, 0.5, 0.625, 0.5, 0.6875, 0.5, 0.6562, 0.5, 0.6562, 0.5, 0.6875, 0.5, 0.25, 0.5, 0.2188, 0.5, 0.2188, 0.5, 0.25, 0.5, 0.3125, 0.5, 0.2812, 0.5, 0.2812, 0.5, 0.3125, 0.5, 0.7188, 0.5, 0.6875, 0.5, 0.6875, 0.5, 0.7188, 0.5, 0.7812, 0.5, 0.75, 0.5, 0.75, 0.5, 0.7812, 0.5, 0.09375, 0.5, 0.0625, 0.5, 0.0625, 0.5, 0.09375, 0.5, 0.3438, 0.5, 0.3125, 0.5, 0.3125, 0.5, 0.3438, 0.5, 0.1875, 0.5, 0.1562, 0.5, 0.1562, 0.5, 0.1875, 0.5, 0.4062, 0.5, 0.375, 0.5, 0.375, 0.5, 0.4062, 0.5, 0.8125, 0.5, 0.7812, 0.5, 0.7812, 0.5, 0.8125, 0.5, 0.2812, 0.5, 0.25, 0.5, 0.25, 0.5, 0.2812, 0.5, 0.03125, 0.5, 0.0, 0.5, 0.0, 0.5, 0.03125, 0.5, 0.875, 0.5, 0.8438, 0.5, 0.8438, 0.5, 0.875, 0.5, 0.375, 0.5, 0.3438, 0.5, 0.3438, 0.5, 0.375, 0.5, 0.4375, 0.5, 0.4062, 0.5, 0.4062, 0.5, 0.4375, 0.5, 0.5, 0.5, 0.4688, 0.5, 0.4688, 0.5, 0.5, 0.5, 0.4688, 0.5, 0.4375, 0.5, 0.4375, 0.5, 0.4688, 0.5, 0.0625, 0.5, 0.03125, 0.5, 0.03125, 0.5, 0.0625, 0.5, 0.9062, 0.5, 0.875, 0.5, 0.875, 0.5, 0.9062, 0.5, 0.5625, 0.5, 0.5312, 0.5, 0.5312, 0.5, 0.5625, 0.5, 0.125, 0.5, 0.09375, 0.5, 0.09375, 0.5, 0.125, 0.5, 0.9688, 0.5, 0.9375, 0.5, 0.9375, 0.5, 0.9688, 0.5, 0.6562, 0.5, 0.625, 0.5, 0.625, 0.5, 0.6562, 0.5, 0.5312, 0.5, 0.5, 0.5, 0.5, 0.5, 0.5312, 0.5, 0.2812, 0.5, 0.25, 0.5, 0.25, 0.5, 0.2812, 0.5, 0.3438, 0.5, 0.3125, 0.5, 0.3125, 0.5, 0.3438, 0.5, 0.5312, 0.5, 0.5, 0.5, 0.5, 0.5, 0.5312, 0.5, 0.2188, 0.5, 0.1875, 0.5, 0.1875, 0.5, 0.2188, 0.5, 0.4375, 0.5, 0.4062, 0.5, 0.4062, 0.5, 0.4375, 0.5, 0.1875, 0.5, 0.1562, 0.5, 0.1562, 0.5, 0.1875, 0.5, 0.0625, 0.5, 0.03125, 0.5, 0.03125, 0.5, 0.0625, 0.5, 1.0, 0.5, 0.9688, 0.5, 0.9688, 0.5, 1.0, 0.5, 0.4062, 0.5, 0.375, 0.5, 0.375, 0.5, 0.4062, 0.5, 0.3125, 0.5, 0.2812, 0.5, 0.2812, 0.5, 0.3125, 0.5, 0.9688, 0.5, 0.9375, 0.5, 0.9375, 0.5, 0.9688, 0.5, 0.375, 0.5, 0.3438, 0.5, 0.3438, 0.5, 0.375, 0.5, 0.875, 0.5, 0.8438, 0.5, 0.8438, 0.5, 0.875, 0.5, 0.25, 0.5, 0.2188, 0.5, 0.2188, 0.5, 0.25, 0.5, 0.6562, 0.5, 0.625, 0.5, 0.625, 0.5, 0.6562, 0.5, 0.1562, 0.5, 0.125, 0.5, 0.125, 0.5, 0.1562, 0.5, 0.09375, 0.5, 0.0625, 0.5, 0.0625, 0.5, 0.09375, 0.5, 0.8125, 0.5, 0.7812, 0.5, 0.7812, 0.5, 0.8125, 0.5, 0.9375, 0.5, 0.9062, 0.5, 0.9062, 0.5, 0.9375, 0.5, 0.75, 0.5, 0.7188, 0.5, 0.7188, 0.5, 0.75, 0.5, 0.7188, 0.5, 0.6875, 0.5, 0.6875, 0.5, 0.7188, 0.5, 0.8438, 0.5, 0.8125, 0.5, 0.8125, 0.5, 0.8438, 0.5, 0.125, 0.5, 0.09375, 0.5, 0.09375, 0.5, 0.125, 0.5, 0.9062, 0.5, 0.875, 0.5, 0.875, 0.5, 0.9062, 0.5, 0.5625, 0.5, 0.5312, 0.5, 0.5312, 0.5, 0.5625, 0.5, 0.03125, 0.5, 0.0, 0.5, 0.0, 0.5, 0.03125, 0.5, 0.7812, 0.5, 0.75, 0.5, 0.75, 0.5, 0.7812, 0.5, 0.6875, 0.5, 0.6562, 0.5, 0.6562, 0.5, 0.6875, 0.5, 0.625, 0.5, 0.5938, 0.5, 0.5938, 0.5, 0.625, 0.5, 0.5938, 0.5, 0.5625, 0.5, 0.5625, 0.5, 0.5938, 0.5, 0.4688, 0.5, 0.4375, 0.5, 0.4375, 0.5, 0.4688, 0.5, 0.5, 0.5, 0.4688, 0.5, 0.4688, 0.5, 0.5, 0.5, 0.9688, 0.5, 0.9375, 0.5, 0.9375, 0.5, 0.9688, 0.5, 0.0625, 0.5, 0.03125, 0.5, 0.03125, 0.5, 0.0625, 0.5, 0.1562, 0.5, 0.125, 0.5, 0.125, 0.5, 0.1562, 0.5, 0.1875, 0.5, 0.1562, 0.5, 0.1562, 0.5, 0.1875, 0.5, 0.125, 0.5, 0.09375, 0.5, 0.09375, 0.5, 0.125, 0.5, 1.0, 0.5, 0.9688, 0.5, 0.9688, 0.5, 1.0, 0.5, 0.03125, 0.5, 0.0, 0.5, 0.0, 0.5, 0.03125, 0.5, 0.9688, 0.5, 0.9375, 0.5, 0.9375, 0.5, 0.9688, 0.5, 0.75, 0.5, 0.7188, 0.5, 0.7188, 0.5, 0.75, 0.5, 0.875, 0.5, 0.8438, 0.5, 0.8438, 0.5, 0.875, 0.5, 0.375, 0.5, 0.3438, 0.5, 0.3438, 0.5, 0.375, 0.5, 0.8125, 0.5, 0.7812, 0.5, 0.7812, 0.5, 0.8125, 0.5, 0.6562, 0.5, 0.625, 0.5, 0.625, 0.5, 0.6562, 0.5, 0.7188, 0.5, 0.6875, 0.5, 0.6875, 0.5, 0.7188, 0.5, 0.09375, 0.5, 0.0625, 0.5, 0.0625, 0.5, 0.09375, 0.5, 0.6875, 0.5, 0.6562, 0.5, 0.6562, 0.5, 0.6875, 0.5, 0.9062, 0.5, 0.875, 0.5, 0.875, 0.5, 0.9062, 0.5, 0.5938, 0.5, 0.5625, 0.5, 0.5625, 0.5, 0.5938, 0.5, 0.7812, 0.5, 0.75, 0.5, 0.75, 0.5, 0.7812, 0.5, 0.5312, 0.5, 0.5, 0.5, 0.5, 0.5, 0.5312, 0.5, 0.9375, 0.5, 0.9062, 0.5, 0.9062, 0.5, 0.9375, 0.5, 0.625, 0.5, 0.5938, 0.5, 0.5938, 0.5, 0.625, 0.5, 0.4375, 0.5, 0.4062, 0.5, 0.4062, 0.5, 0.4375, 0.5, 0.8438, 0.5, 0.8125, 0.5, 0.8125, 0.5, 0.8438, 0.5, 0.5, 0.5, 0.4688, 0.5, 0.4688, 0.5, 0.5, 0.5, 0.4062, 0.5, 0.375, 0.5, 0.375, 0.5, 0.4062, 0.5, 0.5625, 0.5, 0.5312, 0.5, 0.5312, 0.5, 0.5625, 0.5, 0.3438, 0.5, 0.3125, 0.5, 0.3125, 0.5, 0.3438, 0.5, 0.3125, 0.5, 0.2812, 0.5, 0.2812, 0.5, 0.3125, 0.5, 0.4688, 0.5, 0.4375, 0.5, 0.4375, 0.5, 0.4688, 0.5, 0.2188, 0.5, 0.1875, 0.5, 0.1875, 0.5, 0.2188, 0.5, 0.25, 0.5, 0.2188, 0.5, 0.2188, 0.5, 0.25, 0.5, 0.7188, 0.5, 0.6875, 0.5, 0.6875, 0.5, 0.7188, 0.5, 0.75, 0.5, 0.7188, 0.5, 0.7188, 0.5, 0.75, 0.5, 0.875, 0.5, 0.8438, 0.5, 0.8438, 0.5, 0.875, 0.5, 0.375, 0.5, 0.3438, 0.5, 0.3438, 0.5, 0.375, 0.5, 0.8125, 0.5, 0.7812, 0.5, 0.7812, 0.5, 0.8125, 0.5, 0.6562, 0.5, 0.625, 0.5, 0.625, 0.5, 0.6562, 0.5, 0.7188, 0.5, 0.6875, 0.5, 0.6875, 0.5, 0.7188, 0.5, 0.09375, 0.5, 0.0625, 0.5, 0.0625, 0.5, 0.09375, 0.5, 0.6875, 0.5, 0.6562, 0.5, 0.6562, 0.5, 0.6875, 0.5, 0.9062, 0.5, 0.875, 0.5, 0.875, 0.5, 0.9062, 0.5, 0.5938, 0.5, 0.5625, 0.5, 0.5625, 0.5, 0.5938, 0.5, 0.7812, 0.5, 0.75, 0.5, 0.75, 0.5, 0.7812, 0.5, 0.5312, 0.5, 0.5, 0.5, 0.5, 0.5, 0.5312, 0.5, 0.9375, 0.5, 0.9062, 0.5, 0.9062, 0.5, 0.9375, 0.5, 0.625, 0.5, 0.5938, 0.5, 0.5938, 0.5, 0.625, 0.5, 0.4375, 0.5, 0.4062, 0.5, 0.4062, 0.5, 0.4375, 0.5, 0.8438, 0.5, 0.8125, 0.5, 0.8125, 0.5, 0.8438, 0.5, 0.5, 0.5, 0.4688, 0.5, 0.4688, 0.5, 0.5, 0.5, 0.4062, 0.5, 0.375, 0.5, 0.375, 0.5, 0.4062, 0.5, 0.5625, 0.5, 0.5312, 0.5, 0.5312, 0.5, 0.5625, 0.5, 0.3438, 0.5, 0.3125, 0.5, 0.3125, 0.5, 0.3438, 0.5, 0.3125, 0.5, 0.2812, 0.5, 0.2812, 0.5, 0.3125, 0.5, 0.4688, 0.5, 0.4375, 0.5, 0.4375, 0.5, 0.4688, 0.5, 0.2188, 0.5, 0.1875, 0.5, 0.1875, 0.5, 0.2188, 0.5, 0.25, 0.5, 0.2188, 0.5, 0.2188, 0.5, 0.25, 0.5, 0.2812, 0.5, 0.25, 0.5, 0.25, 0.5, 0.2812, 0.5, 0.0625, 0.5, 0.03125, 0.5, 0.03125, 0.5, 0.0625, 0.5, 0.1562, 0.5, 0.125, 0.5, 0.125, 0.5, 0.1562, 0.5, 0.1875, 0.5, 0.1562, 0.5, 0.1562, 0.5, 0.1875, 0.5, 0.125, 0.5, 0.09375, 0.5, 0.09375, 0.5, 0.125, 0.5, 1.0, 0.5, 0.9688, 0.5, 0.9688, 0.5, 1.0, 0.5, 0.03125, 0.5, 0.0, 0.5, 0.0, 0.5, 0.03125, 0.5, 0.5647, 0.2132, 0.5611, 0.25, 0.5611, 0.25, 0.5647, 0.2132, 0.09375, 0.5, 0.0625, 0.5, 0.0625, 0.5, 0.09375, 0.5, 0.6875, 0.5, 0.6562, 0.5, 0.6562, 0.5, 0.6875, 0.5, 0.9062, 0.5, 0.875, 0.5, 0.875, 0.5, 0.9062, 0.5, 0.5938, 0.5, 0.5625, 0.5, 0.5625, 0.5, 0.5938, 0.5, 0.7812, 0.5, 0.75, 0.5, 0.75, 0.5, 0.7812, 0.5, 0.5312, 0.5, 0.5, 0.5, 0.5, 0.5, 0.5312, 0.5, 0.9375, 0.5, 0.9062, 0.5, 0.9062, 0.5, 0.9375, 0.5, 0.625, 0.5, 0.5938, 0.5, 0.5938, 0.5, 0.625, 0.5, 0.4375, 0.5, 0.4062, 0.5, 0.4062, 0.5, 0.4375, 0.5, 0.8438, 0.5, 0.8125, 0.5, 0.8125, 0.5, 0.8438, 0.5, 0.5, 0.5, 0.4688, 0.5, 0.4688, 0.5, 0.5, 0.5, 0.4062, 0.5, 0.375, 0.5, 0.375, 0.5, 0.4062, 0.5, 0.5625, 0.5, 0.5312, 0.5, 0.5312, 0.5, 0.5625, 0.5, 0.3438, 0.5, 0.3125, 0.5, 0.3125, 0.5, 0.3438, 0.5, 0.3125, 0.5, 0.2812, 0.5, 0.2812, 0.5, 0.3125, 0.5, 0.4688, 0.5, 0.4375, 0.5, 0.4375, 0.5, 0.4688, 0.5, 0.2188, 0.5, 0.1875, 0.5, 0.1875, 0.5, 0.2188, 0.5, 0.25, 0.5, 0.2188, 0.5, 0.2188, 0.5, 0.25, 0.5, 0.2812, 0.5, 0.25, 0.5, 0.25, 0.5, 0.2812, 0.5, 0.0625, 0.5, 0.03125, 0.5, 0.03125, 0.5, 0.0625, 0.5, 0.1562, 0.5, 0.125, 0.5, 0.125, 0.5, 0.1562, 0.5, 0.1875, 0.5, 0.1562, 0.5, 0.1562, 0.5, 0.1875, 0.5, 0.125, 0.5, 0.09375, 0.5, 0.09375, 0.5, 0.125, 0.5, 1.0, 0.5, 0.9688, 0.5, 0.9688, 0.5, 1.0, 0.5, 0.03125, 0.5, 0.0, 0.5, 0.0, 0.5, 0.03125, 0.5, 0.9688, 0.5, 0.9375, 0.5, 0.9375, 0.5, 0.9688, 0.5, 0.75, 0.5, 0.7188, 0.5, 0.7188, 0.5, 0.75, 0.5, 0.875, 0.5, 0.8438, 0.5, 0.8438, 0.5, 0.875, 0.5, 0.375, 0.5, 0.3438, 0.5, 0.3438, 0.5, 0.375, 0.5, 0.8125, 0.5, 0.7812, 0.5, 0.7812, 0.5, 0.8125, 0.5, 0.6562, 0.5, 0.625, 0.5, 0.625, 0.5, 0.6562, 0.5, 0.8549, 0.4071, 0.8223, 0.4245, 0.8418, 0.4717, 0.8833, 0.4496, 0.9245, 0.3223, 0.9071, 0.3549, 0.9496, 0.3833, 0.9717, 0.3418, 0.7868, 0.06474, 0.8223, 0.07549, 0.8418, 0.02827, 0.7968, 0.01461, 0.6777, 0.07549, 0.7132, 0.06474, 0.7032, 0.01461, 0.6582, 0.02827, 0.5611, 0.25, 0.5647, 0.2132, 0.5146, 0.2032, 0.51, 0.25, 0.5929, 0.3549, 0.5755, 0.3223, 0.5283, 0.3418, 0.5504, 0.3833, 0.7868, 0.4353, 0.75, 0.4389, 0.75, 0.49, 0.7968, 0.4854, 0.8223, 0.4245, 0.7868, 0.4353, 0.7968, 0.4854, 0.8418, 0.4717, 0.9071, 0.3549, 0.8836, 0.3836, 0.9197, 0.4197, 0.9496, 0.3833, 0.9353, 0.2868, 0.9245, 0.3223, 0.9717, 0.3418, 0.9854, 0.2968, 0.9245, 0.1777, 0.9353, 0.2132, 0.9854, 0.2032, 0.9717, 0.1582, 0.9071, 0.1451, 0.9245, 0.1777, 0.9717, 0.1582, 0.9496, 0.1167, 0.8223, 0.07549, 0.8549, 0.09295, 0.8833, 0.05045, 0.8418, 0.02827, 0.75, 0.06111, 0.7868, 0.06474, 0.7968, 0.01461, 0.75, 0.01, 0.6451, 0.09295, 0.6777, 0.07549, 0.6582, 0.02827, 0.6167, 0.05045, 0.6164, 0.1164, 0.6451, 0.09295, 0.6167, 0.05045, 0.5803, 0.08029, 0.5647, 0.2132, 0.5755, 0.1777, 0.5283, 0.1582, 0.5146, 0.2032, 0.5647, 0.2868, 0.5611, 0.25, 0.51, 0.25, 0.5146, 0.2968, 0.6164, 0.3836, 0.5929, 0.3549, 0.5504, 0.3833, 0.5803, 0.4197, 0.6451, 0.4071, 0.6164, 0.3836, 0.5803, 0.4197, 0.6167, 0.4496, 0.75, 0.4389, 0.7132, 0.4353, 0.7032, 0.4854, 0.75, 0.49, 0.9353, 0.2132, 0.9389, 0.25, 0.99, 0.25, 0.9854, 0.2032, 0.5929, 0.1451, 0.6164, 0.1164, 0.5803, 0.08029, 0.5504, 0.1167, 0.8836, 0.1164, 0.9071, 0.1451, 0.9496, 0.1167, 0.9197, 0.08029, 0.6777, 0.4245, 0.6451, 0.4071, 0.6167, 0.4496, 0.6582, 0.4717, 0.8836, 0.3836, 0.8549, 0.4071, 0.8833, 0.4496, 0.9197, 0.4197, 0.9389, 0.25, 0.9353, 0.2868, 0.9854, 0.2968, 0.99, 0.25, 0.8549, 0.09295, 0.8836, 0.1164, 0.9197, 0.08029, 0.8833, 0.05045, 0.7132, 0.06474, 0.75, 0.06111, 0.75, 0.01, 0.7032, 0.01461, 0.5755, 0.1777, 0.5929, 0.1451, 0.5504, 0.1167, 0.5283, 0.1582, 0.5755, 0.3223, 0.5647, 0.2868, 0.5146, 0.2968, 0.5283, 0.3418, 0.7132, 0.4353, 0.6777, 0.4245, 0.6582, 0.4717, 0.7032, 0.4854, 0.75, 0.4389, 0.7868, 0.4353, 0.8223, 0.4245, 0.8549, 0.4071, 0.8836, 0.3836, 0.9071, 0.3549, 0.9245, 0.3223, 0.9353, 0.2868, 0.9389, 0.25, 0.9353, 0.2132, 0.9245, 0.1777, 0.9071, 0.1451, 0.8836, 0.1164, 0.8549, 0.09295, 0.8223, 0.07549, 0.7868, 0.06474, 0.75, 0.06111, 0.7132, 0.06474, 0.6777, 0.07549, 0.6451, 0.09295, 0.6164, 0.1164, 0.5929, 0.1451, 0.5755, 0.1777, 0.5647, 0.2132, 0.5611, 0.25, 0.5647, 0.2868, 0.5755, 0.3223, 0.5929, 0.3549, 0.6164, 0.3836, 0.6451, 0.4071, 0.6777, 0.4245, 0.7132, 0.4353, 0.6777, 0.4245, 0.7132, 0.4353, 0.7132, 0.4353, 0.6777, 0.4245, 0.5929, 0.3549, 0.6164, 0.3836, 0.6164, 0.3836, 0.5929, 0.3549, 0.5755, 0.3223, 0.5929, 0.3549, 0.5929, 0.3549, 0.5755, 0.3223, 0.6164, 0.3836, 0.6451, 0.4071, 0.6451, 0.4071, 0.6164, 0.3836, 0.75, 0.4389, 0.7868, 0.4353, 0.7868, 0.4353, 0.75, 0.4389, 0.7132, 0.4353, 0.75, 0.4389, 0.75, 0.4389, 0.7132, 0.4353, 0.7868, 0.4353, 0.8223, 0.4245, 0.8223, 0.4245, 0.7868, 0.4353, 0.9389, 0.25, 0.9353, 0.2132, 0.9353, 0.2132, 0.9389, 0.25, 0.8836, 0.3836, 0.9071, 0.3549, 0.9071, 0.3549, 0.8836, 0.3836, 0.6164, 0.1164, 0.5929, 0.1451, 0.5929, 0.1451, 0.6164, 0.1164, 0.9245, 0.3223, 0.9353, 0.2868, 0.9353, 0.2868, 0.9245, 0.3223, 0.9071, 0.1451, 0.8836, 0.1164, 0.8836, 0.1164, 0.9071, 0.1451, 0.9353, 0.2132, 0.9245, 0.1777, 0.9245, 0.1777, 0.9353, 0.2132, 0.6451, 0.4071, 0.6777, 0.4245, 0.6777, 0.4245, 0.6451, 0.4071, 0.9245, 0.1777, 0.9071, 0.1451, 0.9071, 0.1451, 0.9245, 0.1777, 0.8549, 0.4071, 0.8836, 0.3836, 0.8836, 0.3836, 0.8549, 0.4071, 0.8549, 0.09295, 0.8223, 0.07549, 0.8223, 0.07549, 0.8549, 0.09295, 0.9353, 0.2868, 0.9389, 0.25, 0.9389, 0.25, 0.9353, 0.2868, 0.7868, 0.06474, 0.75, 0.06111, 0.75, 0.06111, 0.7868, 0.06474, 0.8223, 0.4245, 0.8549, 0.4071, 0.8549, 0.4071, 0.8223, 0.4245, 0.8836, 0.1164, 0.8549, 0.09295, 0.8549, 0.09295, 0.8836, 0.1164, 0.6777, 0.07549, 0.6451, 0.09295, 0.6451, 0.09295, 0.6777, 0.07549, 0.9071, 0.3549, 0.9245, 0.3223, 0.9245, 0.3223, 0.9071, 0.3549, 0.75, 0.06111, 0.7132, 0.06474, 0.7132, 0.06474, 0.75, 0.06111, 0.6451, 0.09295, 0.6164, 0.1164, 0.6164, 0.1164, 0.6451, 0.09295, 0.8223, 0.07549, 0.7868, 0.06474, 0.7868, 0.06474, 0.8223, 0.07549, 0.5929, 0.1451, 0.5755, 0.1777, 0.5755, 0.1777, 0.5929, 0.1451, 0.5755, 0.1777, 0.5647, 0.2132, 0.5647, 0.2132, 0.5755, 0.1777, 0.7132, 0.06474, 0.6777, 0.07549, 0.6777, 0.07549, 0.7132, 0.06474, 0.5647, 0.2868, 0.5755, 0.3223, 0.5755, 0.3223, 0.5647, 0.2868, 0.5611, 0.25, 0.5647, 0.2868, 0.5647, 0.2868, 0.5611, 0.25, 0.375, 0.0, 0.4359, 0.0, 0.4359, 0.25, 0.375, 0.25, 0.5641, 0.5, 0.625, 0.5, 0.625, 0.75, 0.5641, 0.75, 0.5415, 0.25, 0.5415, 0.5, 0.4585, 0.5, 0.4585, 0.25, 0.125, 0.5, 0.375, 0.5, 0.375, 0.75, 0.125, 0.75, 0.625, 0.5, 0.875, 0.5, 0.875, 0.75, 0.625, 0.75, 0.5641, 0.25, 0.625, 0.25, 0.625, 0.5, 0.5641, 0.5, 0.5415, 0.5, 0.5415, 0.75, 0.4585, 0.75, 0.4585, 0.5, 0.375, 0.75, 0.4359, 0.75, 0.4359, 1.0, 0.375, 1.0, 0.5415, 0.0, 0.5415, 0.25, 0.4585, 0.25, 0.4585, 0.0, 0.375, 0.5, 0.4359, 0.5, 0.4359, 0.75, 0.375, 0.75, 0.375, 0.25, 0.4359, 0.25, 0.4359, 0.5, 0.375, 0.5, 0.5641, 0.0, 0.625, 0.0, 0.625, 0.25, 0.5641, 0.25, 0.5415, 0.75, 0.5415, 1.0, 0.4585, 1.0, 0.4585, 0.75, 0.5641, 0.75, 0.5641, 1.0, 0.5415, 1.0, 0.5415, 0.75, 0.4359, 1.0, 0.4359, 0.75, 0.4585, 0.75, 0.4585, 1.0, 0.5641, 0.5, 0.5641, 0.75, 0.5415, 0.75, 0.5415, 0.5, 0.4359, 0.75, 0.4359, 0.5, 0.4585, 0.5, 0.4585, 0.75, 0.5641, 0.25, 0.5641, 0.5, 0.5415, 0.5, 0.5415, 0.25, 0.4359, 0.5, 0.4359, 0.25, 0.4585, 0.25, 0.4585, 0.5, 0.5641, 0.0, 0.5641, 0.25, 0.5415, 0.25, 0.5415, 0.0, 0.4359, 0.25, 0.4359, 0.0, 0.4585, 0.0, 0.4585, 0.25, 0.5641, 0.75, 0.625, 0.75, 0.625, 1.0, 0.5641, 1.0])
me_cylinder_005.materials.append(mat_light_grey)
me_cylinder_005.materials.append(mat_dark_grey)
me_cylinder_005.materials.append(mat_metal)
me_cylinder_005.update()

# ---- objects
ob_cylinder_005 = bpy.data.objects.new('Cylinder.005', me_cylinder_005)

# ---- transforms, parenting, visibility, modifiers, constraints
ob_cylinder_005.location = (0.0, 0.06945, 0.0)
ob_cylinder_005.rotation_euler = (1.571, -0.0, 0.0)
ob_cylinder_005.scale = (0.1846, 0.1846, 0.4371)
_m = ob_cylinder_005.modifiers.new('Auto Smooth', 'NODES')
_m.node_group = ng_auto_smooth
_gi = [s.identifier for s in ng_auto_smooth.interface.items_tree if s.item_type == 'SOCKET' and s.in_out == 'INPUT']
_m[_gi[1]] = 0.5236  # Angle

# ---- collection membership
col_collection.objects.link(ob_cylinder_005)

# ---- scene / render settings (as saved in the file)
scene.frame_start = 1; scene.frame_end = 250; scene.frame_set(1)
scene.render.engine = 'BLENDER_EEVEE_NEXT'
scene.cycles.sampling_pattern = 'TABULATED_SOBOL'
scene.view_settings.view_transform = 'Filmic'
bpy.context.view_layer.update()

# ---- added for rendering (the .blend has no active camera and no usable light): camera, sun
cam_auto = bpy.data.cameras.new('AutoCamera')
cam_auto.lens = 50.0
cam_auto.sensor_width = 36.0
cam_auto.clip_end = 1000.0
ob_auto_camera = bpy.data.objects.new('AutoCamera', cam_auto)
scene.collection.objects.link(ob_auto_camera)
ob_auto_camera.location = (1.41683, -1.57774, 1.13346)
ob_auto_camera.rotation_euler = (1.09748, -7.21219e-08, 0.694738)
scene.camera = ob_auto_camera
light_auto_sun = bpy.data.lights.new('AutoSun', 'SUN')
light_auto_sun.energy = 3.0
light_auto_sun.angle = 0.0523599
ob_auto_sun = bpy.data.objects.new('AutoSun', light_auto_sun)
scene.collection.objects.link(ob_auto_sun)
ob_auto_sun.rotation_euler = (0.872665, 0.174533, 0.523599)
bpy.context.view_layer.update()
